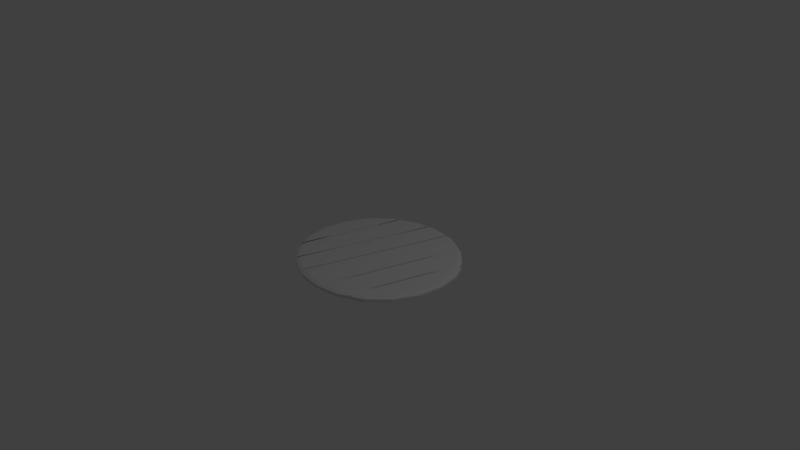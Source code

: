 # Source: tablev2.blend  (saved by Blender 2.72.0; exported with 4.5.12 LTS)
import bpy
from mathutils import Matrix  # noqa: F401  (used for matrix-valued properties, if any)

bpy.ops.wm.read_factory_settings(use_empty=True)
scene = bpy.context.scene
scene.name = 'Scene'

# ---- collections
col_collection_1 = bpy.data.collections.new('Collection 1'); scene.collection.children.link(col_collection_1)

# ---- world
world_world = bpy.data.worlds.new('World'); scene.world = world_world
world_world.color = (0.05088, 0.05088, 0.05088)
world_world.use_sun_shadow = False
world_world.sun_shadow_jitter_overblur = 0.0
world_world.cycles.sampling_method = 'MANUAL'
world_world.cycles.sample_map_resolution = 256

# ---- cameras
cam_camera = bpy.data.cameras.new('Camera')
cam_camera.clip_end = 100.0
cam_camera.lens = 35.0
cam_camera.sensor_width = 32.0
cam_camera.sensor_height = 18.0
cam_camera.ortho_scale = 7.314
cam_camera.dof.focus_distance = 0.0
cam_camera.dof.aperture_fstop = 128.0

# ---- lights
light_lamp = bpy.data.lights.new('Lamp', 'POINT')
light_lamp.transmission_factor = 0.0
light_lamp.cutoff_distance = 30.0
light_lamp.energy = 100.0
light_lamp.shadow_buffer_clip_start = 1.001
light_lamp.shadow_soft_size = 0.1
light_lamp.shadow_maximum_resolution = 0.006
light_lamp.use_absolute_resolution = True
light_lamp.cycles.use_multiple_importance_sampling = False

# ---- meshes
me_cylinder_005 = bpy.data.meshes.new('Cylinder.005')
me_cylinder_005.from_pydata([(0.809, 0.5878, -0.01357), (0.809, 0.5878, 0.01357), (0.309, -0.9511, -0.01357), (0.309, -0.9511, 0.01357), (0.6051, 0.7917, -0.01357), (0.6051, 0.7917, 0.01357), (0.07253, -0.9885, -0.01357), (0.07253, -0.9885, 0.01357), (0.8601, 0.4875, -0.01357), (0.8601, 0.4875, 0.01357), (0.4526, -0.8779, -0.01357), (0.4526, -0.8779, 0.01357), (0.2834, 0.9511, -0.01357), (0.2834, 0.9511, 0.01357), (0.5622, 0.809, -0.01357), (0.5622, 0.809, 0.01357), (-0.02563, -1.0, -0.01357), (-0.02563, -1.0, 0.01357), (-0.3346, -0.9511, -0.01357), (-0.3346, -0.9511, 0.01357), (0.2202, 0.9611, -0.01357), (0.2202, 0.9611, 0.01357), (-0.3768, -0.9296, -0.01357), (-0.3768, -0.9296, 0.01357), (0.5794, 0.7917, -0.01357), (0.5794, 0.7917, 0.01357), (0.0469, -0.9885, -0.01357), (0.0469, -0.9885, 0.01357), (-0.05126, 1.0, -0.01357), (-0.05126, 1.0, 0.01357), (-0.6391, -0.809, -0.01357), (-0.6391, -0.809, 0.01357), (-0.6828, -0.7653, -0.01357), (-0.6828, -0.7653, 0.01357), (-0.1353, 0.9867, -0.01357), (-0.1353, 0.9867, 0.01357), (0.1946, 0.9611, -0.01357), (0.1946, 0.9611, 0.01357), (-0.4024, -0.9296, -0.01357), (-0.4024, -0.9296, 0.01357), (-0.8808, -0.5878, -0.01357), (-0.8808, -0.5878, 0.01357), (-0.3808, 0.9511, -0.01357), (-0.3808, 0.9511, 0.01357), (-0.941, -0.4696, -0.01357), (-0.941, -0.4696, 0.01357), (-0.569, 0.8552, -0.01357), (-0.569, 0.8552, 0.01357), (-0.7033, -0.7653, -0.01357), (-0.7033, -0.7653, 0.01357), (-0.1558, 0.9867, -0.01357), (-0.1558, 0.9867, 0.01357), (-1.043, -0.309, -0.01357), (-1.043, -0.309, 0.01357), (-1.092, 9.655e-07, -0.01357), (-1.092, 9.655e-07, 0.01357), (-1.043, 0.309, -0.01357), (-1.043, 0.309, 0.01357), (-0.9013, 0.5878, -0.01357), (-0.9013, 0.5878, 0.01357), (-0.6801, 0.809, -0.01357), (-0.6801, 0.809, 0.01357), (-0.9615, -0.4696, -0.01357), (-0.9615, -0.4696, 0.01357), (-0.5895, 0.8552, -0.01357), (-0.5895, 0.8552, 0.01357), (0.9818, 0.309, -0.01357), (0.9818, 0.309, 0.01357), (1.031, -4.377e-08, -0.01357), (1.031, -4.377e-08, 0.01357), (0.9818, -0.309, -0.01357), (0.9818, -0.309, 0.01357), (0.8398, -0.5878, -0.01357), (0.8398, -0.5878, 0.01357), (0.6185, -0.809, -0.01357), (0.6185, -0.809, 0.01357), (0.8909, 0.4875, -0.01357), (0.8909, 0.4875, 0.01357), (0.4833, -0.8779, -0.01357), (0.4833, -0.8779, 0.01357), (0.707, 0.6898, -0.01357), (0.8485, 0.615, 2.04e-10), (0.8346, 0.5376, 0.01357), (0.3808, -0.9145, -0.01357), (0.3253, -0.9953, 2.04e-10), (0.1908, -0.9698, 0.01357), (0.707, 0.6898, 0.01357), (0.1908, -0.9698, -0.01357), (0.07782, -1.034, 2.04e-10), (0.3388, -0.09839, 0.01357), (0.6351, 0.8283, 2.04e-10), (0.3388, -0.09839, -0.01357), (0.8346, 0.5376, -0.01357), (0.3808, -0.9145, 0.01357), (0.4755, -0.9187, 2.04e-10), (0.6563, -0.1952, 0.01357), (0.9019, 0.51, 2.04e-10), (0.6563, -0.1952, -0.01357), (0.2518, 0.9561, -0.01357), (0.2985, 0.9951, 2.04e-10), (0.4228, 0.88, -0.01357), (0.4228, 0.88, 0.01357), (0.5901, 0.8464, 2.04e-10), (0.5708, 0.8004, 0.01357), (0.01063, -0.9943, -0.01357), (-0.02489, -1.046, 2.04e-10), (-0.1801, -0.9755, -0.01357), (-0.1801, -0.9755, 0.01357), (-0.3482, -0.9953, 2.04e-10), (-0.3557, -0.9403, 0.01357), (0.2518, 0.9561, 0.01357), (-0.3557, -0.9403, -0.01357), (-0.3924, -0.9728, 2.04e-10), (-0.07829, 0.01574, 0.01357), (0.2324, 1.006, 2.04e-10), (-0.07829, 0.01574, -0.01357), (0.5708, 0.8004, -0.01357), (0.01063, -0.9943, 0.01357), (0.051, -1.034, 2.04e-10), (0.3132, -0.09839, 0.01357), (0.6082, 0.8283, 2.04e-10), (0.3132, -0.09839, -0.01357), (0.07167, 0.9805, 0.01357), (-0.05171, 1.046, 2.04e-10), (-0.5207, -0.8693, -0.01357), (-0.6668, -0.8466, 2.04e-10), (-0.6609, -0.7871, 0.01357), (-0.09328, 0.9933, -0.01357), (-0.6609, -0.7871, -0.01357), (-0.09328, 0.9933, 0.01357), (-0.1396, 1.032, 2.04e-10), (-0.409, 0.1107, 0.01357), (-0.7125, -0.8009, 2.04e-10), (-0.409, 0.1107, -0.01357), (0.07167, 0.9805, -0.01357), (-0.5207, -0.8693, 0.01357), (-0.4192, -0.9728, 2.04e-10), (-0.1039, 0.01574, 0.01357), (0.2055, 1.006, 2.04e-10), (-0.1039, 0.01574, -0.01357), (-0.792, -0.6765, -0.01357), (-0.9197, -0.6151, 2.04e-10), (-0.9109, -0.5287, 0.01357), (-0.4749, 0.9031, -0.01357), (-0.3965, 0.9951, 2.04e-10), (-0.2683, 0.9689, 0.01357), (-0.9109, -0.5287, -0.01357), (-0.4749, 0.9031, 0.01357), (-0.5934, 0.8947, 2.04e-10), (-0.755, 0.1928, 0.01357), (-0.9827, -0.4915, 2.04e-10), (-0.755, 0.1928, -0.01357), (-0.792, -0.6765, 0.01357), (-0.2683, 0.9689, -0.01357), (-0.1611, 1.032, 2.04e-10), (-0.4295, 0.1107, 0.01357), (-0.734, -0.8009, 2.04e-10), (-0.4295, 0.1107, -0.01357), (-1.002, -0.3893, -0.01357), (-1.09, -0.3234, 2.04e-10), (-1.068, -0.1545, -0.01357), (-1.068, -0.1545, 0.01357), (-1.141, -9.034e-05, 2.04e-10), (-1.068, 0.1545, -0.01357), (-1.068, 0.1545, 0.01357), (-1.09, 0.3233, 2.04e-10), (-0.9723, 0.4484, -0.01357), (-0.9723, 0.4484, 0.01357), (-0.9412, 0.615, 2.04e-10), (-0.7907, 0.6984, -0.01357), (-0.7907, 0.6984, 0.01357), (-0.7097, 0.8464, 2.04e-10), (-0.6348, 0.8321, 0.01357), (-1.002, -0.3893, 0.01357), (-0.6348, 0.8321, -0.01357), (-0.6149, 0.8947, 2.04e-10), (-0.7755, 0.1928, 0.01357), (-1.004, -0.4915, 2.04e-10), (-0.7755, 0.1928, -0.01357), (0.9364, 0.3982, -0.01357), (1.029, 0.3233, 2.04e-10), (1.006, 0.1545, -0.01357), (1.006, 0.1545, 0.01357), (1.08, -9.139e-05, 2.04e-10), (1.006, -0.1545, -0.01357), (1.006, -0.1545, 0.01357), (1.029, -0.3234, 2.04e-10), (0.9108, -0.4484, -0.01357), (0.9108, -0.4484, 0.01357), (0.8806, -0.6151, 2.04e-10), (0.7292, -0.6984, -0.01357), (0.7292, -0.6984, 0.01357), (0.6492, -0.8466, 2.04e-10), (0.5509, -0.8435, 0.01357), (0.9364, 0.3982, 0.01357), (0.5509, -0.8435, -0.01357), (0.5077, -0.9187, 2.04e-10), (0.6871, -0.1952, 0.01357), (0.9341, 0.51, 2.04e-10), (0.6871, -0.1952, -0.01357), (0.7418, 0.7216, 2.04e-10), (0.4004, -0.957, 2.04e-10), (0.2015, -1.015, 2.04e-10), (0.8752, 0.5625, 2.04e-10), (0.6563, -0.1952, 2.04e-10), (0.3388, -0.09839, 2.04e-10), (0.2654, 1.0, 2.04e-10), (0.4443, 0.9208, 2.04e-10), (0.01305, -1.04, 2.04e-10), (-0.1866, -1.021, 2.04e-10), (-0.3703, -0.984, 2.04e-10), (0.5992, 0.8374, 2.04e-10), (0.3132, -0.09839, 2.04e-10), (-0.07829, 0.01574, 2.04e-10), (-0.543, -0.9097, 2.04e-10), (-0.09568, 1.039, 2.04e-10), (-0.6896, -0.8237, 2.04e-10), (0.07692, 1.026, 2.04e-10), (-0.1039, 0.01574, 2.04e-10), (-0.409, 0.1107, 2.04e-10), (-0.8268, -0.708, 2.04e-10), (-0.495, 0.9449, 2.04e-10), (-0.9512, -0.5533, 2.04e-10), (-0.2788, 1.014, 2.04e-10), (-0.4295, 0.1107, 2.04e-10), (-0.755, 0.1928, 2.04e-10), (-1.047, -0.4075, 2.04e-10), (-1.115, -0.1618, 2.04e-10), (-1.115, 0.1616, 2.04e-10), (-1.015, 0.4691, 2.04e-10), (-0.8254, 0.7307, 2.04e-10), (-0.6623, 0.8706, 2.04e-10), (-0.7755, 0.1928, 2.04e-10), (0.9817, 0.4166, 2.04e-10), (1.055, 0.1616, 2.04e-10), (1.055, -0.1618, 2.04e-10), (0.955, -0.4693, 2.04e-10), (0.7649, -0.7309, 2.04e-10), (0.5784, -0.8827, 2.04e-10), (0.6871, -0.1952, 2.04e-10), (0.758, 0.6388, -0.01357), (0.8485, 0.615, -0.0071), (0.8218, 0.5627, 0.01357), (0.3449, -0.9328, -0.01357), (0.3253, -0.9953, -0.0071), (0.2499, -0.9604, 0.01357), (0.6561, 0.7407, 0.01357), (0.1317, -0.9791, -0.01357), (0.07782, -1.034, -0.0071), (0.4719, 0.3467, 0.01357), (0.6351, 0.8283, -0.0071), (0.2057, -0.5435, -0.01357), (0.8474, 0.5125, -0.01357), (0.4167, -0.8962, 0.01357), (0.4755, -0.9187, -0.0071), (0.7582, 0.1461, 0.01357), (0.9019, 0.51, -0.0071), (0.5544, -0.5366, -0.01357), (0.2676, 0.9536, -0.01357), (0.2985, 0.9951, -0.0071), (0.4925, 0.8445, -0.01357), (0.3531, 0.9155, 0.01357), (0.5901, 0.8464, -0.0071), (0.5665, 0.8047, 0.01357), (-0.0075, -0.9971, -0.01357), (-0.02489, -1.046, -0.0071), (-0.2574, -0.9633, -0.01357), (-0.1029, -0.9878, 0.01357), (-0.3482, -0.9953, -0.0071), (-0.3452, -0.9457, 0.01357), (0.236, 0.9586, 0.01357), (-0.3663, -0.9349, -0.01357), (-0.3924, -0.9728, -0.0071), (-0.2276, -0.4569, 0.01357), (0.2324, 1.006, -0.0071), (-0.2276, -0.4569, -0.01357), (0.5751, 0.796, -0.01357), (0.02877, -0.9914, 0.01357), (0.051, -1.034, -0.0071), (0.4463, 0.3467, 0.01357), (0.6082, 0.8283, -0.0071), (0.18, -0.5435, -0.01357), (0.0102, 0.9903, 0.01357), (-0.05171, 1.046, 0.0071), (-0.5799, -0.8392, -0.01357), (-0.6668, -0.8466, -0.0071), (-0.65, -0.7981, 0.01357), (-0.07227, 0.9967, -0.01357), (-0.6719, -0.7762, -0.01357), (-0.1143, 0.99, 0.01357), (-0.1396, 1.032, -0.0071), (-0.5459, -0.3273, 0.01357), (-0.7125, -0.8009, -0.0071), (-0.2722, 0.5487, -0.01357), (0.1331, 0.9708, -0.01357), (-0.4616, -0.8994, 0.01357), (-0.4192, -0.9728, -0.0071), (-0.2532, -0.4569, 0.01357), (0.2055, 1.006, -0.0071), (-0.2532, -0.4569, -0.01357), (-0.8364, -0.6322, -0.01357), (-0.9197, -0.6151, -0.0071), (-0.8958, -0.5582, 0.01357), (-0.4278, 0.9271, -0.01357), (-0.3965, 0.9951, -0.0071), (-0.3245, 0.96, 0.01357), (-0.9259, -0.4992, -0.01357), (-0.5219, 0.8791, 0.01357), (-0.5934, 0.8947, -0.0071), (-0.848, -0.1384, 0.01357), (-0.9827, -0.4915, -0.0071), (-0.662, 0.524, -0.01357), (-0.7477, -0.7209, 0.01357), (-0.212, 0.9778, -0.01357), (-0.1611, 1.032, -0.0071), (-0.5664, -0.3273, 0.01357), (-0.734, -0.8009, -0.0071), (-0.2927, 0.5487, -0.01357), (-1.023, -0.3492, -0.01357), (-1.09, -0.3234, -0.0071), (-1.08, -0.07725, -0.01357), (-1.056, -0.2318, 0.01357), (-1.141, -9.034e-05, -0.0071), (-1.056, 0.2318, -0.01357), (-1.08, 0.07726, 0.01357), (-1.09, 0.3233, -0.0071), (-0.9368, 0.5181, -0.01357), (-1.008, 0.3787, 0.01357), (-0.9412, 0.615, -0.0071), (-0.7354, 0.7537, -0.01357), (-0.846, 0.6431, 0.01357), (-0.7097, 0.8464, -0.0071), (-0.6574, 0.8206, 0.01357), (-0.982, -0.4295, 0.01357), (-0.6121, 0.8436, -0.01357), (-0.6149, 0.8947, -0.0071), (-0.8685, -0.1384, 0.01357), (-1.004, -0.4915, -0.0071), (-0.6825, 0.524, -0.01357), (0.9591, 0.3536, -0.01357), (1.029, 0.3233, -0.0071), (1.019, 0.07725, -0.01357), (0.9941, 0.2318, 0.01357), (1.08, -9.139e-05, -0.0071), (0.9941, -0.2318, -0.01357), (1.019, -0.07725, 0.01357), (1.029, -0.3234, -0.0071), (0.8753, -0.5181, -0.01357), (0.9463, -0.3787, 0.01357), (0.8806, -0.6151, -0.0071), (0.6739, -0.7537, -0.01357), (0.7845, -0.6431, 0.01357), (0.6492, -0.8466, -0.0071), (0.5847, -0.8262, 0.01357), (0.9136, 0.4429, 0.01357), (0.5171, -0.8607, -0.01357), (0.5077, -0.9187, -0.0071), (0.789, 0.1461, 0.01357), (0.9341, 0.51, -0.0071), (0.5852, -0.5366, -0.01357), (0.6561, 0.7407, -0.01357), (0.8485, 0.615, 0.0071), (0.8474, 0.5125, 0.01357), (0.4167, -0.8962, -0.01357), (0.3253, -0.9953, 0.0071), (0.1317, -0.9791, 0.01357), (0.758, 0.6388, 0.01357), (0.2499, -0.9604, -0.01357), (0.07782, -1.034, 0.0071), (0.2057, -0.5435, 0.01357), (0.6351, 0.8283, 0.0071), (0.4719, 0.3467, -0.01357), (0.8218, 0.5627, -0.01357), (0.3449, -0.9328, 0.01357), (0.4755, -0.9187, 0.0071), (0.5544, -0.5366, 0.01357), (0.9019, 0.51, 0.0071), (0.7582, 0.1461, -0.01357), (0.236, 0.9586, -0.01357), (0.2985, 0.9951, 0.0071), (0.3531, 0.9155, -0.01357), (0.4925, 0.8445, 0.01357), (0.5901, 0.8464, 0.0071), (0.5751, 0.796, 0.01357), (0.02877, -0.9914, -0.01357), (-0.02489, -1.046, 0.0071), (-0.1029, -0.9878, -0.01357), (-0.2574, -0.9633, 0.01357), (-0.3482, -0.9953, 0.0071), (-0.3663, -0.9349, 0.01357), (0.2676, 0.9536, 0.01357), (-0.3452, -0.9457, -0.01357), (-0.3924, -0.9728, 0.0071), (0.07097, 0.4884, 0.01357), (0.2324, 1.006, 0.0071), (0.07097, 0.4884, -0.01357), (0.5665, 0.8047, -0.01357), (-0.0075, -0.9971, 0.01357), (0.051, -1.034, 0.0071), (0.18, -0.5435, 0.01357), (0.6082, 0.8283, 0.0071), (0.4463, 0.3467, -0.01357), (0.1331, 0.9708, 0.01357), (-0.05171, 1.046, -0.0071), (-0.4616, -0.8994, -0.01357), (-0.6668, -0.8466, 0.0071), (-0.6719, -0.7762, 0.01357), (-0.1143, 0.99, -0.01357), (-0.65, -0.7981, -0.01357), (-0.07227, 0.9967, 0.01357), (-0.1396, 1.032, 0.0071), (-0.2722, 0.5487, 0.01357), (-0.7125, -0.8009, 0.0071), (-0.5459, -0.3273, -0.01357), (0.0102, 0.9903, -0.01357), (-0.5799, -0.8392, 0.01357), (-0.4192, -0.9728, 0.0071), (0.04533, 0.4884, 0.01357), (0.2055, 1.006, 0.0071), (0.04533, 0.4884, -0.01357), (-0.7477, -0.7209, -0.01357), (-0.9197, -0.6151, 0.0071), (-0.9259, -0.4992, 0.01357), (-0.5219, 0.8791, -0.01357), (-0.3965, 0.9951, 0.0071), (-0.212, 0.9778, 0.01357), (-0.8958, -0.5582, -0.01357), (-0.4278, 0.9271, 0.01357), (-0.5934, 0.8947, 0.0071), (-0.662, 0.524, 0.01357), (-0.9827, -0.4915, 0.0071), (-0.848, -0.1384, -0.01357), (-0.8364, -0.6322, 0.01357), (-0.3245, 0.96, -0.01357), (-0.1611, 1.032, 0.0071), (-0.2927, 0.5487, 0.01357), (-0.734, -0.8009, 0.0071), (-0.5664, -0.3273, -0.01357), (-0.982, -0.4295, -0.01357), (-1.09, -0.3234, 0.0071), (-1.056, -0.2318, -0.01357), (-1.08, -0.07725, 0.01357), (-1.141, -9.034e-05, 0.0071), (-1.08, 0.07726, -0.01357), (-1.056, 0.2318, 0.01357), (-1.09, 0.3233, 0.0071), (-1.008, 0.3787, -0.01357), (-0.9368, 0.5181, 0.01357), (-0.9412, 0.615, 0.0071), (-0.846, 0.6431, -0.01357), (-0.7354, 0.7537, 0.01357), (-0.7097, 0.8464, 0.0071), (-0.6121, 0.8436, 0.01357), (-1.023, -0.3492, 0.01357), (-0.6574, 0.8206, -0.01357), (-0.6149, 0.8947, 0.0071), (-0.6825, 0.524, 0.01357), (-1.004, -0.4915, 0.0071), (-0.8685, -0.1384, -0.01357), (0.9136, 0.4429, -0.01357), (1.029, 0.3233, 0.0071), (0.9941, 0.2318, -0.01357), (1.019, 0.07725, 0.01357), (1.08, -9.139e-05, 0.0071), (1.019, -0.07725, -0.01357), (0.9941, -0.2318, 0.01357), (1.029, -0.3234, 0.0071), (0.9463, -0.3787, -0.01357), (0.8753, -0.5181, 0.01357), (0.8806, -0.6151, 0.0071), (0.7845, -0.6431, -0.01357), (0.6739, -0.7537, 0.01357), (0.6492, -0.8466, 0.0071), (0.5171, -0.8607, 0.01357), (0.9591, 0.3536, 0.01357), (0.5847, -0.8262, -0.01357), (0.5077, -0.9187, 0.0071), (0.5852, -0.5366, 0.01357), (0.9341, 0.51, 0.0071), (0.789, 0.1461, -0.01357), (0.7951, 0.6683, 2.04e-10), (0.6884, 0.775, 2.04e-10), (0.7418, 0.7216, -0.0071), (0.7418, 0.7216, 0.0071), (0.3628, -0.9761, 2.04e-10), (0.4379, -0.9379, 2.04e-10), (0.4004, -0.957, -0.0071), (0.4004, -0.957, 0.0071), (0.1397, -1.025, 2.04e-10), (0.2634, -1.005, 2.04e-10), (0.2015, -1.015, -0.0071), (0.2015, -1.015, 0.0071), (0.8886, 0.5362, 2.04e-10), (0.8618, 0.5887, 2.04e-10), (0.8752, 0.5625, -0.0071), (0.8752, 0.5625, 0.0071), (0.7582, 0.1461, 2.04e-10), (0.5544, -0.5366, 2.04e-10), (0.6563, -0.1952, -0.006786), (0.6563, -0.1952, 0.006786), (0.4719, 0.3467, 2.04e-10), (0.2057, -0.5435, 2.04e-10), (0.3388, -0.09839, -0.006786), (0.3388, -0.09839, 0.006786), (0.2819, 0.9977, 2.04e-10), (0.2489, 1.003, 2.04e-10), (0.2654, 1.0, -0.0071), (0.2654, 1.0, 0.0071), (0.5172, 0.8836, 2.04e-10), (0.3714, 0.9579, 2.04e-10), (0.4443, 0.9208, -0.0071), (0.4443, 0.9208, 0.0071), (-0.00592, -1.043, 2.04e-10), (0.03203, -1.037, 2.04e-10), (0.01305, -1.04, -0.0071), (0.01305, -1.04, 0.0071), (-0.2674, -1.008, 2.04e-10), (-0.1057, -1.034, 2.04e-10), (-0.1866, -1.021, -0.0071), (-0.1866, -1.021, 0.0071), (-0.3813, -0.9784, 2.04e-10), (-0.3593, -0.9896, 2.04e-10), (-0.3703, -0.984, -0.0071), (-0.3703, -0.984, 0.0071), (0.6037, 0.8329, 2.04e-10), (0.5947, 0.8419, 2.04e-10), (0.5992, 0.8374, -0.0071), (0.5992, 0.8374, 0.0071), (0.4463, 0.3467, 2.04e-10), (0.18, -0.5435, 2.04e-10), (0.3132, -0.09839, -0.006786), (0.3132, -0.09839, 0.006786), (0.07097, 0.4884, 2.04e-10), (-0.2276, -0.4569, 2.04e-10), (-0.07829, 0.01574, -0.006786), (-0.07829, 0.01574, 0.006786), (-0.6049, -0.8782, 2.04e-10), (-0.4811, -0.9412, 2.04e-10), (-0.543, -0.9097, -0.0071), (-0.543, -0.9097, 0.0071), (-0.0737, 1.043, 2.04e-10), (-0.1177, 1.036, 2.04e-10), (-0.09568, 1.039, -0.0071), (-0.09568, 1.039, 0.0071), (-0.7011, -0.8123, 2.04e-10), (-0.6782, -0.8352, 2.04e-10), (-0.6896, -0.8237, -0.0071), (-0.6896, -0.8237, 0.0071), (0.1412, 1.016, 2.04e-10), (0.0126, 1.036, 2.04e-10), (0.07692, 1.026, -0.0071), (0.07692, 1.026, 0.0071), (0.04533, 0.4884, 2.04e-10), (-0.2532, -0.4569, 2.04e-10), (-0.1039, 0.01574, -0.006786), (-0.1039, 0.01574, 0.006786), (-0.409, 0.1107, 0.006786), (-0.409, 0.1107, -0.006786), (-0.2722, 0.5487, 2.04e-10), (-0.5459, -0.3273, 2.04e-10), (-0.8733, -0.6616, 2.04e-10), (-0.7804, -0.7544, 2.04e-10), (-0.8268, -0.708, -0.0071), (-0.8268, -0.708, 0.0071), (-0.4457, 0.97, 2.04e-10), (-0.5442, 0.9198, 2.04e-10), (-0.495, 0.9449, -0.0071), (-0.495, 0.9449, 0.0071), (-0.967, -0.5224, 2.04e-10), (-0.9355, -0.5842, 2.04e-10), (-0.9512, -0.5533, -0.0071), (-0.9512, -0.5533, 0.0071), (-0.22, 1.023, 2.04e-10), (-0.3377, 1.004, 2.04e-10), (-0.2788, 1.014, -0.0071), (-0.2788, 1.014, 0.0071), (-0.2927, 0.5487, 2.04e-10), (-0.5664, -0.3273, 2.04e-10), (-0.4295, 0.1107, -0.006786), (-0.4295, 0.1107, 0.006786), (-0.755, 0.1928, 0.006786), (-0.755, 0.1928, -0.006786), (-0.662, 0.524, 2.04e-10), (-0.848, -0.1384, 2.04e-10), (-1.068, -0.3654, 2.04e-10), (-1.026, -0.4495, 2.04e-10), (-1.047, -0.4075, -0.0071), (-1.047, -0.4075, 0.0071), (-1.128, -0.08093, 2.04e-10), (-1.103, -0.2426, 2.04e-10), (-1.115, -0.1618, -0.0071), (-1.115, -0.1618, 0.0071), (-1.103, 0.2424, 2.04e-10), (-1.128, 0.08075, 2.04e-10), (-1.115, 0.1616, -0.0071), (-1.115, 0.1616, 0.0071), (-0.9783, 0.542, 2.04e-10), (-1.053, 0.3962, 2.04e-10), (-1.015, 0.4691, -0.0071), (-1.015, 0.4691, 0.0071), (-0.7675, 0.7886, 2.04e-10), (-0.8833, 0.6728, 2.04e-10), (-0.8254, 0.7307, -0.0071), (-0.8254, 0.7307, 0.0071), (-0.6386, 0.8827, 2.04e-10), (-0.686, 0.8585, 2.04e-10), (-0.6623, 0.8706, -0.0071), (-0.6623, 0.8706, 0.0071), (-0.6825, 0.524, 2.04e-10), (-0.8685, -0.1384, 2.04e-10), (-0.7755, 0.1928, -0.006786), (-0.7755, 0.1928, 0.006786), (1.005, 0.3699, 2.04e-10), (0.9579, 0.4633, 2.04e-10), (0.9817, 0.4166, -0.0071), (0.9817, 0.4166, 0.0071), (1.068, 0.08075, 2.04e-10), (1.042, 0.2424, 2.04e-10), (1.055, 0.1616, -0.0071), (1.055, 0.1616, 0.0071), (1.042, -0.2426, 2.04e-10), (1.068, -0.08093, 2.04e-10), (1.055, -0.1618, -0.0071), (1.055, -0.1618, 0.0071), (0.9178, -0.5422, 2.04e-10), (0.9921, -0.3964, 2.04e-10), (0.955, -0.4693, -0.0071), (0.955, -0.4693, 0.0071), (0.707, -0.7888, 2.04e-10), (0.8228, -0.673, 2.04e-10), (0.7649, -0.7309, -0.0071), (0.7649, -0.7309, 0.0071), (0.543, -0.9007, 2.04e-10), (0.6138, -0.8646, 2.04e-10), (0.5784, -0.8827, -0.0071), (0.5784, -0.8827, 0.0071), (0.789, 0.1461, 2.04e-10), (0.5852, -0.5366, 2.04e-10), (0.6871, -0.1952, -0.006786), (0.6871, -0.1952, 0.006786), (0.7951, 0.6683, 0.0071), (0.3628, -0.9761, 0.0071), (0.1397, -1.025, 0.0071), (0.8886, 0.5362, 0.0071), (0.7582, 0.1461, 0.006786), (0.4719, 0.3467, 0.006786), (0.2819, 0.9977, 0.0071), (0.5172, 0.8836, 0.0071), (-0.00592, -1.043, 0.0071), (-0.2674, -1.008, 0.0071), (-0.3813, -0.9784, 0.0071), (0.6037, 0.8329, 0.0071), (0.4463, 0.3467, 0.006786), (0.07097, 0.4884, 0.006786), (-0.6049, -0.8782, 0.0071), (-0.0737, 1.043, 0.0071), (-0.7011, -0.8123, 0.0071), (0.1412, 1.016, 0.0071), (0.04533, 0.4884, 0.006786), (-0.5459, -0.3273, 0.006786), (-0.8733, -0.6616, 0.0071), (-0.4457, 0.97, 0.0071), (-0.967, -0.5224, 0.0071), (-0.22, 1.023, 0.0071), (-0.2927, 0.5487, 0.006786), (-0.848, -0.1384, 0.006786), (-1.068, -0.3654, 0.0071), (-1.128, -0.08093, 0.0071), (-1.103, 0.2424, 0.0071), (-0.9783, 0.542, 0.0071), (-0.7675, 0.7886, 0.0071), (-0.6386, 0.8827, 0.0071), (-0.6825, 0.524, 0.006786), (1.005, 0.3699, 0.0071), (1.068, 0.08075, 0.0071), (1.042, -0.2426, 0.0071), (0.9178, -0.5422, 0.0071), (0.707, -0.7888, 0.0071), (0.543, -0.9007, 0.0071), (0.789, 0.1461, 0.006786), (0.7951, 0.6683, -0.0071), (0.6884, 0.775, -0.0071), (0.6884, 0.775, 0.0071), (0.3628, -0.9761, -0.0071), (0.4379, -0.9379, -0.0071), (0.4379, -0.9379, 0.0071), (0.1397, -1.025, -0.0071), (0.2634, -1.005, -0.0071), (0.2634, -1.005, 0.0071), (0.8886, 0.5362, -0.0071), (0.8618, 0.5887, -0.0071), (0.8618, 0.5887, 0.0071), (0.7582, 0.1461, -0.006786), (0.5544, -0.5366, -0.006786), (0.5544, -0.5366, 0.006786), (0.4719, 0.3467, -0.006786), (0.2057, -0.5435, -0.006786), (0.2057, -0.5435, 0.006786), (0.2819, 0.9977, -0.0071), (0.2489, 1.003, -0.0071), (0.2489, 1.003, 0.0071), (0.5172, 0.8836, -0.0071), (0.3714, 0.9579, -0.0071), (0.3714, 0.9579, 0.0071), (-0.00592, -1.043, -0.0071), (0.03203, -1.037, -0.0071), (0.03203, -1.037, 0.0071), (-0.2674, -1.008, -0.0071), (-0.1057, -1.034, -0.0071), (-0.1057, -1.034, 0.0071), (-0.3813, -0.9784, -0.0071), (-0.3593, -0.9896, -0.0071), (-0.3593, -0.9896, 0.0071), (0.6037, 0.8329, -0.0071), (0.5947, 0.8419, -0.0071), (0.5947, 0.8419, 0.0071), (0.4463, 0.3467, -0.006786), (0.18, -0.5435, -0.006786), (0.18, -0.5435, 0.006786), (0.07097, 0.4884, -0.006786), (-0.2276, -0.4569, -0.006786), (-0.2276, -0.4569, 0.006786), (-0.6049, -0.8782, -0.0071), (-0.4811, -0.9412, -0.0071), (-0.4811, -0.9412, 0.0071), (-0.0737, 1.043, -0.0071), (-0.1177, 1.036, -0.0071), (-0.1177, 1.036, 0.0071), (-0.7011, -0.8123, -0.0071), (-0.6782, -0.8352, -0.0071), (-0.6782, -0.8352, 0.0071), (0.1412, 1.016, -0.0071), (0.0126, 1.036, -0.0071), (0.0126, 1.036, 0.0071), (0.04533, 0.4884, -0.006786), (-0.2532, -0.4569, -0.006786), (-0.2532, -0.4569, 0.006786), (-0.2722, 0.5487, 0.006786), (-0.2722, 0.5487, -0.006786), (-0.5459, -0.3273, -0.006786), (-0.8733, -0.6616, -0.0071), (-0.7804, -0.7544, -0.0071), (-0.7804, -0.7544, 0.0071), (-0.4457, 0.97, -0.0071), (-0.5442, 0.9198, -0.0071), (-0.5442, 0.9198, 0.0071), (-0.967, -0.5224, -0.0071), (-0.9355, -0.5842, -0.0071), (-0.9355, -0.5842, 0.0071), (-0.22, 1.023, -0.0071), (-0.3377, 1.004, -0.0071), (-0.3377, 1.004, 0.0071), (-0.2927, 0.5487, -0.006786), (-0.5664, -0.3273, -0.006786), (-0.5664, -0.3273, 0.006786), (-0.662, 0.524, 0.006786), (-0.662, 0.524, -0.006786), (-0.848, -0.1384, -0.006786), (-1.068, -0.3654, -0.0071), (-1.026, -0.4495, -0.0071), (-1.026, -0.4495, 0.0071), (-1.128, -0.08093, -0.0071), (-1.103, -0.2426, -0.0071), (-1.103, -0.2426, 0.0071), (-1.103, 0.2424, -0.0071), (-1.128, 0.08075, -0.0071), (-1.128, 0.08075, 0.0071), (-0.9783, 0.542, -0.0071), (-1.053, 0.3962, -0.0071), (-1.053, 0.3962, 0.0071), (-0.7675, 0.7886, -0.0071), (-0.8833, 0.6728, -0.0071), (-0.8833, 0.6728, 0.0071), (-0.6386, 0.8827, -0.0071), (-0.686, 0.8585, -0.0071), (-0.686, 0.8585, 0.0071), (-0.6825, 0.524, -0.006786), (-0.8685, -0.1384, -0.006786), (-0.8685, -0.1384, 0.006786), (1.005, 0.3699, -0.0071), (0.9579, 0.4633, -0.0071), (0.9579, 0.4633, 0.0071), (1.068, 0.08075, -0.0071), (1.042, 0.2424, -0.0071), (1.042, 0.2424, 0.0071), (1.042, -0.2426, -0.0071), (1.068, -0.08093, -0.0071), (1.068, -0.08093, 0.0071), (0.9178, -0.5422, -0.0071), (0.9921, -0.3964, -0.0071), (0.9921, -0.3964, 0.0071), (0.707, -0.7888, -0.0071), (0.8228, -0.673, -0.0071), (0.8228, -0.673, 0.0071), (0.543, -0.9007, -0.0071), (0.6138, -0.8646, -0.0071), (0.6138, -0.8646, 0.0071), (0.789, 0.1461, -0.006786), (0.5852, -0.5366, -0.006786), (0.5852, -0.5366, 0.006786)], [], [(640, 366, 1, 361), (641, 373, 3, 364), (642, 365, 7, 368), (5, 249, 89, 369, 7, 365, 85, 245, 3, 373, 93, 253, 11, 375, 95, 255, 9, 362, 82, 242, 1, 366, 86, 246), (643, 362, 9, 376), (6, 251, 91, 371, 4, 360, 80, 240, 0, 372, 92, 252, 8, 377, 97, 257, 10, 363, 83, 243, 2, 367, 87, 247), (644, 376, 9, 255), (645, 249, 5, 370), (646, 390, 13, 379), (647, 381, 15, 382), (648, 397, 17, 385), (649, 387, 19, 388), (650, 389, 23, 392), (13, 390, 110, 270, 21, 393, 113, 273, 23, 389, 109, 269, 19, 387, 107, 267, 17, 397, 117, 277, 27, 399, 119, 279, 25, 383, 103, 263, 15, 381, 101, 261), (651, 383, 25, 400), (20, 378, 98, 258, 12, 380, 100, 260, 14, 396, 116, 276, 24, 401, 121, 281, 26, 384, 104, 264, 16, 386, 106, 266, 18, 391, 111, 271, 22, 275, 115, 395), (652, 400, 25, 279), (653, 393, 21, 394), (654, 415, 31, 405), (655, 409, 29, 283), (37, 402, 122, 282, 29, 409, 129, 289, 35, 411, 131, 291, 33, 406, 126, 286, 31, 415, 135, 295, 39, 297, 137, 417), (656, 406, 33, 412), (657, 402, 37, 418), (28, 414, 134, 294, 36, 419, 139, 299, 38, 404, 124, 284, 30, 408, 128, 288, 32, 413, 133, 293, 34, 407, 127, 287), (658, 418, 37, 417), (659, 412, 33, 291), (660, 432, 41, 421), (661, 427, 43, 424), (49, 315, 155, 435, 51, 425, 145, 305, 43, 427, 147, 307, 47, 429, 149, 309, 45, 422, 142, 302, 41, 432, 152, 312), (662, 422, 45, 430), (50, 317, 157, 437, 48, 420, 140, 300, 40, 426, 146, 306, 44, 431, 151, 311, 46, 423, 143, 303, 42, 433, 153, 313), (663, 425, 51, 434), (664, 434, 51, 435), (665, 430, 45, 309), (666, 453, 53, 439), (667, 441, 55, 442), (668, 444, 57, 445), (669, 447, 59, 448), (670, 450, 61, 451), (63, 336, 176, 456, 65, 452, 172, 332, 61, 450, 170, 330, 59, 447, 167, 327, 57, 444, 164, 324, 55, 441, 161, 321, 53, 453, 173, 333), (64, 338, 178, 458, 62, 438, 158, 318, 52, 440, 160, 320, 54, 443, 163, 323, 56, 446, 166, 326, 58, 449, 169, 329, 60, 454, 174, 334), (671, 452, 65, 455), (672, 455, 65, 456), (673, 474, 67, 460), (674, 462, 69, 463), (675, 465, 71, 466), (676, 468, 73, 469), (677, 471, 75, 472), (78, 359, 199, 479, 76, 459, 179, 339, 66, 461, 181, 341, 68, 464, 184, 344, 70, 467, 187, 347, 72, 470, 190, 350, 74, 475, 195, 355), (77, 357, 197, 477, 79, 473, 193, 353, 75, 471, 191, 351, 73, 468, 188, 348, 71, 465, 185, 345, 69, 462, 182, 342, 67, 474, 194, 354), (678, 473, 79, 476), (679, 357, 77, 478), (680, 480, 81, 241), (681, 481, 200, 482), (682, 246, 86, 483), (683, 484, 84, 244), (684, 485, 201, 486), (685, 253, 93, 487), (686, 488, 88, 248), (687, 489, 202, 490), (688, 245, 85, 491), (689, 492, 96, 256), (690, 493, 203, 494), (691, 242, 82, 495), (692, 256, 96, 496), (693, 498, 204, 497), (694, 499, 95, 375), (695, 500, 90, 250), (696, 501, 205, 502), (697, 369, 89, 503), (698, 504, 99, 259), (699, 505, 206, 506), (700, 270, 110, 507), (701, 508, 102, 262), (702, 509, 207, 510), (703, 261, 101, 511), (704, 512, 105, 265), (705, 513, 208, 514), (706, 277, 117, 515), (707, 516, 108, 268), (708, 517, 209, 518), (709, 267, 107, 519), (710, 520, 112, 272), (711, 521, 210, 522), (712, 269, 109, 523), (713, 524, 120, 280), (714, 525, 211, 526), (715, 263, 103, 527), (716, 280, 120, 528), (717, 530, 212, 529), (718, 531, 119, 399), (719, 532, 114, 274), (720, 533, 213, 534), (721, 273, 113, 535), (722, 536, 125, 285), (723, 537, 214, 538), (724, 295, 135, 539), (725, 540, 123, 403), (726, 541, 215, 542), (727, 289, 129, 543), (728, 544, 132, 292), (729, 545, 216, 546), (730, 286, 126, 547), (731, 548, 138, 298), (732, 549, 217, 550), (733, 282, 122, 551), (734, 298, 138, 552), (735, 554, 218, 553), (736, 555, 137, 297), (737, 556, 131, 411), (738, 557, 219, 558), (739, 292, 132, 559), (740, 560, 141, 301), (741, 561, 220, 562), (742, 312, 152, 563), (743, 564, 144, 304), (744, 565, 221, 566), (745, 307, 147, 567), (746, 568, 150, 310), (747, 569, 222, 570), (748, 302, 142, 571), (749, 572, 154, 314), (750, 573, 223, 574), (751, 305, 145, 575), (752, 314, 154, 576), (753, 578, 224, 577), (754, 579, 155, 315), (755, 580, 149, 429), (756, 581, 225, 582), (757, 310, 150, 583), (758, 584, 159, 319), (759, 585, 226, 586), (760, 333, 173, 587), (761, 588, 162, 322), (762, 589, 227, 590), (763, 321, 161, 591), (764, 592, 165, 325), (765, 593, 228, 594), (766, 324, 164, 595), (767, 596, 168, 328), (768, 597, 229, 598), (769, 327, 167, 599), (770, 600, 171, 331), (771, 601, 230, 602), (772, 330, 170, 603), (773, 604, 175, 335), (774, 605, 231, 606), (775, 332, 172, 607), (776, 335, 175, 608), (777, 610, 232, 609), (778, 611, 176, 336), (779, 612, 180, 340), (780, 613, 233, 614), (781, 354, 194, 615), (782, 616, 183, 343), (783, 617, 234, 618), (784, 342, 182, 619), (785, 620, 186, 346), (786, 621, 235, 622), (787, 345, 185, 623), (788, 624, 189, 349), (789, 625, 236, 626), (790, 348, 188, 627), (791, 628, 192, 352), (792, 629, 237, 630), (793, 351, 191, 631), (794, 632, 196, 356), (795, 633, 238, 634), (796, 353, 193, 635), (797, 636, 198, 358), (798, 637, 239, 638), (799, 477, 197, 639), (480, 640, 361, 81), (200, 483, 640, 480), (483, 86, 366, 640), (484, 641, 364, 84), (201, 487, 641, 484), (487, 93, 373, 641), (488, 642, 368, 88), (202, 491, 642, 488), (491, 85, 365, 642), (492, 643, 376, 96), (203, 495, 643, 492), (495, 82, 362, 643), (496, 96, 376, 644), (204, 496, 644, 499), (499, 644, 255, 95), (500, 645, 370, 90), (205, 503, 645, 500), (503, 89, 249, 645), (504, 646, 379, 99), (206, 507, 646, 504), (507, 110, 390, 646), (508, 647, 382, 102), (207, 511, 647, 508), (511, 101, 381, 647), (512, 648, 385, 105), (208, 515, 648, 512), (515, 117, 397, 648), (516, 649, 388, 108), (209, 519, 649, 516), (519, 107, 387, 649), (520, 650, 392, 112), (210, 523, 650, 520), (523, 109, 389, 650), (524, 651, 400, 120), (211, 527, 651, 524), (527, 103, 383, 651), (528, 120, 400, 652), (212, 528, 652, 531), (531, 652, 279, 119), (532, 653, 394, 114), (213, 535, 653, 532), (535, 113, 393, 653), (536, 654, 405, 125), (214, 539, 654, 536), (539, 135, 415, 654), (540, 655, 283, 123), (215, 543, 655, 540), (543, 129, 409, 655), (544, 656, 412, 132), (216, 547, 656, 544), (547, 126, 406, 656), (548, 657, 418, 138), (217, 551, 657, 548), (551, 122, 402, 657), (552, 138, 418, 658), (218, 552, 658, 555), (555, 658, 417, 137), (556, 659, 291, 131), (219, 559, 659, 556), (559, 132, 412, 659), (560, 660, 421, 141), (220, 563, 660, 560), (563, 152, 432, 660), (564, 661, 424, 144), (221, 567, 661, 564), (567, 147, 427, 661), (568, 662, 430, 150), (222, 571, 662, 568), (571, 142, 422, 662), (572, 663, 434, 154), (223, 575, 663, 572), (575, 145, 425, 663), (576, 154, 434, 664), (224, 576, 664, 579), (579, 664, 435, 155), (580, 665, 309, 149), (225, 583, 665, 580), (583, 150, 430, 665), (584, 666, 439, 159), (226, 587, 666, 584), (587, 173, 453, 666), (588, 667, 442, 162), (227, 591, 667, 588), (591, 161, 441, 667), (592, 668, 445, 165), (228, 595, 668, 592), (595, 164, 444, 668), (596, 669, 448, 168), (229, 599, 669, 596), (599, 167, 447, 669), (600, 670, 451, 171), (230, 603, 670, 600), (603, 170, 450, 670), (604, 671, 455, 175), (231, 607, 671, 604), (607, 172, 452, 671), (608, 175, 455, 672), (232, 608, 672, 611), (611, 672, 456, 176), (612, 673, 460, 180), (233, 615, 673, 612), (615, 194, 474, 673), (616, 674, 463, 183), (234, 619, 674, 616), (619, 182, 462, 674), (620, 675, 466, 186), (235, 623, 675, 620), (623, 185, 465, 675), (624, 676, 469, 189), (236, 627, 676, 624), (627, 188, 468, 676), (628, 677, 472, 192), (237, 631, 677, 628), (631, 191, 471, 677), (632, 678, 476, 196), (238, 635, 678, 632), (635, 193, 473, 678), (636, 679, 478, 198), (239, 639, 679, 636), (639, 197, 357, 679), (240, 680, 241, 0), (80, 482, 680, 240), (482, 200, 480, 680), (360, 681, 482, 80), (4, 250, 681, 360), (250, 90, 481, 681), (481, 682, 483, 200), (90, 370, 682, 481), (370, 5, 246, 682), (243, 683, 244, 2), (83, 486, 683, 243), (486, 201, 484, 683), (363, 684, 486, 83), (10, 254, 684, 363), (254, 94, 485, 684), (485, 685, 487, 201), (94, 374, 685, 485), (374, 11, 253, 685), (247, 686, 248, 6), (87, 490, 686, 247), (490, 202, 488, 686), (367, 687, 490, 87), (2, 244, 687, 367), (244, 84, 489, 687), (489, 688, 491, 202), (84, 364, 688, 489), (364, 3, 245, 688), (252, 689, 256, 8), (92, 494, 689, 252), (494, 203, 492, 689), (372, 690, 494, 92), (0, 241, 690, 372), (241, 81, 493, 690), (493, 691, 495, 203), (81, 361, 691, 493), (361, 1, 242, 691), (377, 8, 256, 692), (97, 377, 692, 498), (498, 692, 496, 204), (257, 97, 498, 693), (10, 257, 693, 254), (254, 693, 497, 94), (497, 204, 499, 694), (94, 497, 694, 374), (374, 694, 375, 11), (371, 695, 250, 4), (91, 502, 695, 371), (502, 205, 500, 695), (251, 696, 502, 91), (6, 248, 696, 251), (248, 88, 501, 696), (501, 697, 503, 205), (88, 368, 697, 501), (368, 7, 369, 697), (258, 698, 259, 12), (98, 506, 698, 258), (506, 206, 504, 698), (378, 699, 506, 98), (20, 274, 699, 378), (274, 114, 505, 699), (505, 700, 507, 206), (114, 394, 700, 505), (394, 21, 270, 700), (260, 701, 262, 14), (100, 510, 701, 260), (510, 207, 508, 701), (380, 702, 510, 100), (12, 259, 702, 380), (259, 99, 509, 702), (509, 703, 511, 207), (99, 379, 703, 509), (379, 13, 261, 703), (264, 704, 265, 16), (104, 514, 704, 264), (514, 208, 512, 704), (384, 705, 514, 104), (26, 278, 705, 384), (278, 118, 513, 705), (513, 706, 515, 208), (118, 398, 706, 513), (398, 27, 277, 706), (266, 707, 268, 18), (106, 518, 707, 266), (518, 209, 516, 707), (386, 708, 518, 106), (16, 265, 708, 386), (265, 105, 517, 708), (517, 709, 519, 209), (105, 385, 709, 517), (385, 17, 267, 709), (271, 710, 272, 22), (111, 522, 710, 271), (522, 210, 520, 710), (391, 711, 522, 111), (18, 268, 711, 391), (268, 108, 521, 711), (521, 712, 523, 210), (108, 388, 712, 521), (388, 19, 269, 712), (276, 713, 280, 24), (116, 526, 713, 276), (526, 211, 524, 713), (396, 714, 526, 116), (14, 262, 714, 396), (262, 102, 525, 714), (525, 715, 527, 211), (102, 382, 715, 525), (382, 15, 263, 715), (401, 24, 280, 716), (121, 401, 716, 530), (530, 716, 528, 212), (281, 121, 530, 717), (26, 281, 717, 278), (278, 717, 529, 118), (529, 212, 531, 718), (118, 529, 718, 398), (398, 718, 399, 27), (395, 719, 274, 20), (115, 534, 719, 395), (534, 213, 532, 719), (275, 720, 534, 115), (22, 272, 720, 275), (272, 112, 533, 720), (533, 721, 535, 213), (112, 392, 721, 533), (392, 23, 273, 721), (284, 722, 285, 30), (124, 538, 722, 284), (538, 214, 536, 722), (404, 723, 538, 124), (38, 296, 723, 404), (296, 136, 537, 723), (537, 724, 539, 214), (136, 416, 724, 537), (416, 39, 295, 724), (287, 725, 403, 28), (127, 542, 725, 287), (542, 215, 540, 725), (407, 726, 542, 127), (34, 290, 726, 407), (290, 130, 541, 726), (541, 727, 543, 215), (130, 410, 727, 541), (410, 35, 289, 727), (288, 728, 292, 32), (128, 546, 728, 288), (546, 216, 544, 728), (408, 729, 546, 128), (30, 285, 729, 408), (285, 125, 545, 729), (545, 730, 547, 216), (125, 405, 730, 545), (405, 31, 286, 730), (294, 731, 298, 36), (134, 550, 731, 294), (550, 217, 548, 731), (414, 732, 550, 134), (28, 403, 732, 414), (403, 123, 549, 732), (549, 733, 551, 217), (123, 283, 733, 549), (283, 29, 282, 733), (419, 36, 298, 734), (139, 419, 734, 554), (554, 734, 552, 218), (299, 139, 554, 735), (38, 299, 735, 296), (296, 735, 553, 136), (553, 218, 555, 736), (136, 553, 736, 416), (416, 736, 297, 39), (410, 737, 411, 35), (130, 558, 737, 410), (558, 219, 556, 737), (290, 738, 558, 130), (34, 293, 738, 290), (293, 133, 557, 738), (557, 739, 559, 219), (133, 413, 739, 557), (413, 32, 292, 739), (300, 740, 301, 40), (140, 562, 740, 300), (562, 220, 560, 740), (420, 741, 562, 140), (48, 316, 741, 420), (316, 156, 561, 741), (561, 742, 563, 220), (156, 436, 742, 561), (436, 49, 312, 742), (303, 743, 304, 42), (143, 566, 743, 303), (566, 221, 564, 743), (423, 744, 566, 143), (46, 308, 744, 423), (308, 148, 565, 744), (565, 745, 567, 221), (148, 428, 745, 565), (428, 47, 307, 745), (306, 746, 310, 44), (146, 570, 746, 306), (570, 222, 568, 746), (426, 747, 570, 146), (40, 301, 747, 426), (301, 141, 569, 747), (569, 748, 571, 222), (141, 421, 748, 569), (421, 41, 302, 748), (313, 749, 314, 50), (153, 574, 749, 313), (574, 223, 572, 749), (433, 750, 574, 153), (42, 304, 750, 433), (304, 144, 573, 750), (573, 751, 575, 223), (144, 424, 751, 573), (424, 43, 305, 751), (317, 50, 314, 752), (157, 317, 752, 578), (578, 752, 576, 224), (437, 157, 578, 753), (48, 437, 753, 316), (316, 753, 577, 156), (577, 224, 579, 754), (156, 577, 754, 436), (436, 754, 315, 49), (428, 755, 429, 47), (148, 582, 755, 428), (582, 225, 580, 755), (308, 756, 582, 148), (46, 311, 756, 308), (311, 151, 581, 756), (581, 757, 583, 225), (151, 431, 757, 581), (431, 44, 310, 757), (318, 758, 319, 52), (158, 586, 758, 318), (586, 226, 584, 758), (438, 759, 586, 158), (62, 337, 759, 438), (337, 177, 585, 759), (585, 760, 587, 226), (177, 457, 760, 585), (457, 63, 333, 760), (320, 761, 322, 54), (160, 590, 761, 320), (590, 227, 588, 761), (440, 762, 590, 160), (52, 319, 762, 440), (319, 159, 589, 762), (589, 763, 591, 227), (159, 439, 763, 589), (439, 53, 321, 763), (323, 764, 325, 56), (163, 594, 764, 323), (594, 228, 592, 764), (443, 765, 594, 163), (54, 322, 765, 443), (322, 162, 593, 765), (593, 766, 595, 228), (162, 442, 766, 593), (442, 55, 324, 766), (326, 767, 328, 58), (166, 598, 767, 326), (598, 229, 596, 767), (446, 768, 598, 166), (56, 325, 768, 446), (325, 165, 597, 768), (597, 769, 599, 229), (165, 445, 769, 597), (445, 57, 327, 769), (329, 770, 331, 60), (169, 602, 770, 329), (602, 230, 600, 770), (449, 771, 602, 169), (58, 328, 771, 449), (328, 168, 601, 771), (601, 772, 603, 230), (168, 448, 772, 601), (448, 59, 330, 772), (334, 773, 335, 64), (174, 606, 773, 334), (606, 231, 604, 773), (454, 774, 606, 174), (60, 331, 774, 454), (331, 171, 605, 774), (605, 775, 607, 231), (171, 451, 775, 605), (451, 61, 332, 775), (338, 64, 335, 776), (178, 338, 776, 610), (610, 776, 608, 232), (458, 178, 610, 777), (62, 458, 777, 337), (337, 777, 609, 177), (609, 232, 611, 778), (177, 609, 778, 457), (457, 63, 336, 778), (339, 779, 340, 66), (179, 614, 779, 339), (614, 233, 612, 779), (459, 780, 614, 179), (76, 358, 780, 459), (358, 198, 613, 780), (613, 781, 615, 233), (198, 478, 781, 613), (478, 77, 354, 781), (341, 782, 343, 68), (181, 618, 782, 341), (618, 234, 616, 782), (461, 783, 618, 181), (66, 340, 783, 461), (340, 180, 617, 783), (617, 784, 619, 234), (180, 460, 784, 617), (460, 67, 342, 784), (344, 785, 346, 70), (184, 622, 785, 344), (622, 235, 620, 785), (464, 786, 622, 184), (68, 343, 786, 464), (343, 183, 621, 786), (621, 787, 623, 235), (183, 463, 787, 621), (463, 69, 345, 787), (347, 788, 349, 72), (187, 626, 788, 347), (626, 236, 624, 788), (467, 789, 626, 187), (70, 346, 789, 467), (346, 186, 625, 789), (625, 790, 627, 236), (186, 466, 790, 625), (466, 71, 348, 790), (350, 791, 352, 74), (190, 630, 791, 350), (630, 237, 628, 791), (470, 792, 630, 190), (72, 349, 792, 470), (349, 189, 629, 792), (629, 793, 631, 237), (189, 469, 793, 629), (469, 73, 351, 793), (355, 794, 356, 78), (195, 634, 794, 355), (634, 238, 632, 794), (475, 795, 634, 195), (74, 352, 795, 475), (352, 192, 633, 795), (633, 796, 635, 238), (192, 472, 796, 633), (472, 75, 353, 796), (479, 797, 358, 76), (199, 638, 797, 479), (638, 239, 636, 797), (359, 798, 638, 199), (78, 356, 798, 359), (356, 196, 637, 798), (637, 799, 639, 239), (196, 476, 799, 637), (476, 79, 477, 799)])
_uv = me_cylinder_005.uv_layers.new(name='UVMap')
_uv.uv.foreach_set('vector', [0.005612, 0.002512, 0.1387, 0.002512, 0.1387, 0.1356, 0.005612, 0.1356, 0.005612, 0.002512, 0.1387, 0.002512, 0.1387, 0.1356, 0.005612, 0.1356, 0.005612, 0.002512, 0.1387, 0.002512, 0.1387, 0.1356, 0.005612, 0.1356, 0.6757, 0.9643, 0.6783, 0.7331, 0.6809, 0.5019, 0.6835, 0.2707, 0.6861, 0.03953, 0.7115, 0.05187, 0.7369, 0.06422, 0.7623, 0.07657, 0.7877, 0.08891, 0.8013, 0.1024, 0.8149, 0.116, 0.8286, 0.1295, 0.8422, 0.1431, 0.8401, 0.3203, 0.838, 0.4976, 0.8359, 0.6749, 0.8339, 0.8522, 0.8245, 0.8625, 0.8152, 0.8729, 0.8059, 0.8832, 0.7966, 0.8935, 0.7664, 0.9112, 0.7362, 0.9289, 0.7059, 0.9466, 0.005612, 0.002512, 0.1387, 0.002512, 0.1387, 0.1356, 0.005612, 0.1356, 0.6861, 0.03953, 0.6835, 0.2707, 0.6809, 0.5019, 0.6783, 0.7331, 0.6757, 0.9643, 0.7059, 0.9466, 0.7362, 0.9289, 0.7664, 0.9112, 0.7966, 0.8935, 0.8059, 0.8832, 0.8152, 0.8729, 0.8245, 0.8625, 0.8339, 0.8522, 0.8359, 0.6749, 0.838, 0.4976, 0.8401, 0.3203, 0.8422, 0.1431, 0.8286, 0.1295, 0.8149, 0.116, 0.8013, 0.1024, 0.7877, 0.08891, 0.7623, 0.07657, 0.7369, 0.06422, 0.7115, 0.05187, 0.005612, 0.002512, 0.1387, 0.002512, 0.1387, 0.1356, 0.005612, 0.1356, 0.005612, 0.002512, 0.1387, 0.002512, 0.1387, 0.1356, 0.005612, 0.1356, 0.005612, 0.002512, 0.1387, 0.002512, 0.1387, 0.1356, 0.005612, 0.1356, 0.005612, 0.002512, 0.1387, 0.002512, 0.1387, 0.1356, 0.005612, 0.1356, 0.005612, 0.002512, 0.1387, 0.002512, 0.1387, 0.1356, 0.005612, 0.1356, 0.005612, 0.002512, 0.1387, 0.002512, 0.1387, 0.1356, 0.005612, 0.1356, 0.005612, 0.002512, 0.1387, 0.002512, 0.1387, 0.1356, 0.005612, 0.1356, 0.5078, 0.998, 0.5004, 0.9971, 0.4929, 0.9962, 0.4854, 0.9953, 0.4779, 0.9944, 0.4771, 0.7478, 0.4763, 0.5012, 0.4755, 0.2547, 0.4747, 0.008111, 0.4802, 0.006934, 0.4857, 0.005758, 0.4913, 0.004582, 0.4968, 0.003406, 0.5334, 0.007799, 0.5701, 0.01219, 0.6067, 0.01659, 0.6433, 0.02098, 0.6511, 0.02476, 0.6589, 0.02855, 0.6667, 0.03234, 0.6745, 0.03612, 0.6719, 0.2673, 0.6693, 0.4985, 0.6667, 0.7297, 0.6641, 0.9609, 0.6615, 0.9624, 0.659, 0.9639, 0.6564, 0.9654, 0.6539, 0.9669, 0.6174, 0.9746, 0.5809, 0.9824, 0.5444, 0.9902, 0.005612, 0.002512, 0.1387, 0.002512, 0.1387, 0.1356, 0.005612, 0.1356, 0.4779, 0.9944, 0.4854, 0.9953, 0.4929, 0.9962, 0.5004, 0.9971, 0.5078, 0.998, 0.5444, 0.9902, 0.5809, 0.9824, 0.6174, 0.9746, 0.6539, 0.9669, 0.6564, 0.9654, 0.659, 0.9639, 0.6615, 0.9624, 0.6641, 0.9609, 0.6667, 0.7297, 0.6693, 0.4985, 0.6719, 0.2673, 0.6745, 0.03612, 0.6667, 0.03234, 0.6589, 0.02855, 0.6511, 0.02476, 0.6433, 0.02098, 0.6067, 0.01659, 0.5701, 0.01219, 0.5334, 0.007799, 0.4968, 0.003406, 0.4913, 0.004582, 0.4857, 0.005758, 0.4802, 0.006934, 0.4747, 0.008111, 0.4755, 0.2547, 0.4763, 0.5012, 0.4771, 0.7478, 0.005612, 0.002512, 0.1387, 0.002512, 0.1387, 0.1356, 0.005612, 0.1356, 0.005612, 0.002512, 0.1387, 0.002512, 0.1387, 0.1356, 0.005612, 0.1356, 0.005612, 0.002512, 0.1387, 0.002512, 0.1387, 0.1356, 0.005612, 0.1356, 0.005612, 0.002512, 0.1387, 0.002512, 0.1387, 0.1356, 0.005612, 0.1356, 0.4663, 0.991, 0.4372, 0.9875, 0.408, 0.984, 0.3789, 0.9805, 0.3497, 0.977, 0.3407, 0.9726, 0.3317, 0.9682, 0.3226, 0.9638, 0.3136, 0.9594, 0.3135, 0.7311, 0.3134, 0.5029, 0.3134, 0.2746, 0.3133, 0.04628, 0.3197, 0.04248, 0.3262, 0.03869, 0.3327, 0.0349, 0.3392, 0.03111, 0.3702, 0.02451, 0.4012, 0.01791, 0.4321, 0.01131, 0.4631, 0.004706, 0.4639, 0.2513, 0.4647, 0.4978, 0.4655, 0.7444, 0.005612, 0.002512, 0.1387, 0.002512, 0.1387, 0.1356, 0.005612, 0.1356, 0.005612, 0.002512, 0.1387, 0.002512, 0.1387, 0.1356, 0.005612, 0.1356, 0.3497, 0.977, 0.3789, 0.9805, 0.408, 0.984, 0.4372, 0.9875, 0.4663, 0.991, 0.4655, 0.7444, 0.4647, 0.4978, 0.4639, 0.2513, 0.4631, 0.004706, 0.4321, 0.01131, 0.4012, 0.01791, 0.3702, 0.02451, 0.3392, 0.03111, 0.3327, 0.0349, 0.3262, 0.03869, 0.3197, 0.04248, 0.3133, 0.04628, 0.3134, 0.2746, 0.3134, 0.5029, 0.3135, 0.7311, 0.3136, 0.9594, 0.3226, 0.9638, 0.3317, 0.9682, 0.3407, 0.9726, 0.005612, 0.002512, 0.1387, 0.002512, 0.1387, 0.1356, 0.005612, 0.1356, 0.005612, 0.002512, 0.1387, 0.002512, 0.1387, 0.1356, 0.005612, 0.1356, 0.005612, 0.002512, 0.1387, 0.002512, 0.1387, 0.1356, 0.005612, 0.1356, 0.005612, 0.002512, 0.1387, 0.002512, 0.1387, 0.1356, 0.005612, 0.1356, 0.304, 0.04355, 0.3041, 0.2718, 0.3042, 0.5001, 0.3043, 0.7284, 0.3044, 0.9567, 0.2802, 0.945, 0.256, 0.9332, 0.2319, 0.9215, 0.2077, 0.9097, 0.1898, 0.892, 0.1719, 0.8742, 0.1541, 0.8565, 0.1362, 0.8387, 0.1409, 0.6675, 0.1455, 0.4963, 0.1502, 0.325, 0.1549, 0.1538, 0.1659, 0.1416, 0.1768, 0.1295, 0.1878, 0.1173, 0.1988, 0.1051, 0.2251, 0.08973, 0.2514, 0.07433, 0.2777, 0.05894, 0.005612, 0.002512, 0.1387, 0.002512, 0.1387, 0.1356, 0.005612, 0.1356, 0.3044, 0.9567, 0.3043, 0.7284, 0.3042, 0.5001, 0.3041, 0.2718, 0.304, 0.04355, 0.2777, 0.05894, 0.2514, 0.07433, 0.2251, 0.08973, 0.1988, 0.1051, 0.1878, 0.1173, 0.1768, 0.1295, 0.1659, 0.1416, 0.1549, 0.1538, 0.1502, 0.325, 0.1455, 0.4963, 0.1409, 0.6675, 0.1362, 0.8387, 0.1541, 0.8565, 0.1719, 0.8742, 0.1898, 0.892, 0.2077, 0.9097, 0.2319, 0.9215, 0.256, 0.9332, 0.2802, 0.945, 0.005612, 0.002512, 0.1387, 0.002512, 0.1387, 0.1356, 0.005612, 0.1356, 0.005612, 0.002512, 0.1387, 0.002512, 0.1387, 0.1356, 0.005612, 0.1356, 0.005612, 0.002512, 0.1387, 0.002512, 0.1387, 0.1356, 0.005612, 0.1356, 0.005612, 0.002512, 0.1387, 0.002512, 0.1387, 0.1356, 0.005612, 0.1356, 0.005612, 0.002512, 0.1387, 0.002512, 0.1387, 0.1356, 0.005612, 0.1356, 0.005612, 0.002512, 0.1387, 0.002512, 0.1387, 0.1356, 0.005612, 0.1356, 0.005612, 0.002512, 0.1387, 0.002512, 0.1387, 0.1356, 0.005612, 0.1356, 0.005612, 0.002512, 0.1387, 0.002512, 0.1387, 0.1356, 0.005612, 0.1356, 0.1456, 0.1511, 0.1409, 0.3223, 0.1363, 0.4935, 0.1316, 0.6648, 0.1269, 0.836, 0.1183, 0.8275, 0.1097, 0.8189, 0.1011, 0.8104, 0.0925, 0.8018, 0.0753, 0.768, 0.05811, 0.7341, 0.04091, 0.7002, 0.02372, 0.6663, 0.0175, 0.6282, 0.01128, 0.59, 0.005058, 0.5519, -0.001161, 0.5137, 0.004203, 0.475, 0.009568, 0.4364, 0.01493, 0.3977, 0.0203, 0.359, 0.03672, 0.3236, 0.05314, 0.2881, 0.06957, 0.2527, 0.08599, 0.2173, 0.1009, 0.2007, 0.1158, 0.1842, 0.1307, 0.1676, 0.1269, 0.836, 0.1316, 0.6648, 0.1363, 0.4935, 0.1409, 0.3223, 0.1456, 0.1511, 0.1307, 0.1676, 0.1158, 0.1842, 0.1009, 0.2007, 0.08599, 0.2173, 0.06957, 0.2527, 0.05314, 0.2881, 0.03672, 0.3236, 0.0203, 0.359, 0.01493, 0.3977, 0.009568, 0.4364, 0.004203, 0.475, -0.001161, 0.5137, 0.005058, 0.5519, 0.01128, 0.59, 0.0175, 0.6282, 0.02372, 0.6663, 0.04091, 0.7002, 0.05811, 0.7341, 0.0753, 0.768, 0.0925, 0.8018, 0.1011, 0.8104, 0.1097, 0.8189, 0.1183, 0.8275, 0.005612, 0.002512, 0.1387, 0.002512, 0.1387, 0.1356, 0.005612, 0.1356, 0.005612, 0.002512, 0.1387, 0.002512, 0.1387, 0.1356, 0.005612, 0.1356, 0.005612, 0.002512, 0.1387, 0.002512, 0.1387, 0.1356, 0.005612, 0.1356, 0.005612, 0.002512, 0.1387, 0.002512, 0.1387, 0.1356, 0.005612, 0.1356, 0.005612, 0.002512, 0.1387, 0.002512, 0.1387, 0.1356, 0.005612, 0.1356, 0.005612, 0.002512, 0.1387, 0.002512, 0.1387, 0.1356, 0.005612, 0.1356, 0.005612, 0.002512, 0.1387, 0.002512, 0.1387, 0.1356, 0.005612, 0.1356, 0.8561, 0.1471, 0.854, 0.3244, 0.8519, 0.5017, 0.8498, 0.679, 0.8478, 0.8563, 0.8643, 0.8379, 0.8809, 0.8195, 0.8974, 0.8011, 0.914, 0.7827, 0.9304, 0.7473, 0.9469, 0.7119, 0.9633, 0.6764, 0.9797, 0.641, 0.9851, 0.6023, 0.9904, 0.5636, 0.9958, 0.525, 1.001, 0.4863, 0.9949, 0.4481, 0.9887, 0.41, 0.9825, 0.3718, 0.9763, 0.3337, 0.9591, 0.2998, 0.9419, 0.2659, 0.9247, 0.232, 0.9075, 0.1982, 0.8947, 0.1854, 0.8818, 0.1727, 0.869, 0.1599, 0.8478, 0.8563, 0.8498, 0.679, 0.8519, 0.5017, 0.854, 0.3244, 0.8561, 0.1471, 0.869, 0.1599, 0.8818, 0.1727, 0.8947, 0.1854, 0.9075, 0.1982, 0.9247, 0.232, 0.9419, 0.2659, 0.9591, 0.2998, 0.9763, 0.3337, 0.9825, 0.3718, 0.9887, 0.41, 0.9949, 0.4481, 1.001, 0.4863, 0.9958, 0.525, 0.9904, 0.5636, 0.9851, 0.6023, 0.9797, 0.641, 0.9633, 0.6764, 0.9469, 0.7119, 0.9304, 0.7473, 0.914, 0.7827, 0.8974, 0.8011, 0.8809, 0.8195, 0.8643, 0.8379, 0.005612, 0.002512, 0.1387, 0.002512, 0.1387, 0.1356, 0.005612, 0.1356, 0.005612, 0.002512, 0.1387, 0.002512, 0.1387, 0.1356, 0.005612, 0.1356, 0.005612, 0.002512, 0.1387, 0.002512, 0.1387, 0.1356, 0.005612, 0.1356, 0.005612, 0.002512, 0.1387, 0.002512, 0.1387, 0.1356, 0.005612, 0.1356, 0.005612, 0.002512, 0.1387, 0.002512, 0.1387, 0.1356, 0.005612, 0.1356, 0.005612, 0.002512, 0.1387, 0.002512, 0.1387, 0.1356, 0.005612, 0.1356, 0.005612, 0.002512, 0.1387, 0.002512, 0.1387, 0.1356, 0.005612, 0.1356, 0.005612, 0.002512, 0.1387, 0.002512, 0.1387, 0.1356, 0.005612, 0.1356, 0.005612, 0.002512, 0.1387, 0.002512, 0.1387, 0.1356, 0.005612, 0.1356, 0.005612, 0.002512, 0.1387, 0.002512, 0.1387, 0.1356, 0.005612, 0.1356, 0.005612, 0.002512, 0.1387, 0.002512, 0.1387, 0.1356, 0.005612, 0.1356, 0.005612, 0.002512, 0.1387, 0.002512, 0.1387, 0.1356, 0.005612, 0.1356, 0.005612, 0.002512, 0.1387, 0.002512, 0.1387, 0.1356, 0.005612, 0.1356, 0.005612, 0.002512, 0.1387, 0.002512, 0.1387, 0.1356, 0.005612, 0.1356, 0.005612, 0.002512, 0.1387, 0.002512, 0.1387, 0.1356, 0.005612, 0.1356, 0.005612, 0.002512, 0.1387, 0.002512, 0.1387, 0.1356, 0.005612, 0.1356, 0.005612, 0.002512, 0.1387, 0.002512, 0.1387, 0.1356, 0.005612, 0.1356, 0.005612, 0.002512, 0.1387, 0.002512, 0.1387, 0.1356, 0.005612, 0.1356, 0.005612, 0.002512, 0.1387, 0.002512, 0.1387, 0.1356, 0.005612, 0.1356, 0.005612, 0.002512, 0.1387, 0.002512, 0.1387, 0.1356, 0.005612, 0.1356, 0.005612, 0.002512, 0.1387, 0.002512, 0.1387, 0.1356, 0.005612, 0.1356, 0.005612, 0.002512, 0.1387, 0.002512, 0.1387, 0.1356, 0.005612, 0.1356, 0.005612, 0.002512, 0.1387, 0.002512, 0.1387, 0.1356, 0.005612, 0.1356, 0.005612, 0.002512, 0.1387, 0.002512, 0.1387, 0.1356, 0.005612, 0.1356, 0.005612, 0.002512, 0.1387, 0.002512, 0.1387, 0.1356, 0.005612, 0.1356, 0.005612, 0.002512, 0.1387, 0.002512, 0.1387, 0.1356, 0.005612, 0.1356, 0.005612, 0.002512, 0.1387, 0.002512, 0.1387, 0.1356, 0.005612, 0.1356, 0.005612, 0.002512, 0.1387, 0.002512, 0.1387, 0.1356, 0.005612, 0.1356, 0.005612, 0.002512, 0.1387, 0.002512, 0.1387, 0.1356, 0.005612, 0.1356, 0.005612, 0.002512, 0.1387, 0.002512, 0.1387, 0.1356, 0.005612, 0.1356, 0.005612, 0.002512, 0.1387, 0.002512, 0.1387, 0.1356, 0.005612, 0.1356, 0.005612, 0.002512, 0.1387, 0.002512, 0.1387, 0.1356, 0.005612, 0.1356, 0.005612, 0.002512, 0.1387, 0.002512, 0.1387, 0.1356, 0.005612, 0.1356, 0.005612, 0.002512, 0.1387, 0.002512, 0.1387, 0.1356, 0.005612, 0.1356, 0.005612, 0.002512, 0.1387, 0.002512, 0.1387, 0.1356, 0.005612, 0.1356, 0.005612, 0.002512, 0.1387, 0.002512, 0.1387, 0.1356, 0.005612, 0.1356, 0.005612, 0.002512, 0.1387, 0.002512, 0.1387, 0.1356, 0.005612, 0.1356, 0.005612, 0.002512, 0.1387, 0.002512, 0.1387, 0.1356, 0.005612, 0.1356, 0.005612, 0.002512, 0.1387, 0.002512, 0.1387, 0.1356, 0.005612, 0.1356, 0.005612, 0.002512, 0.1387, 0.002512, 0.1387, 0.1356, 0.005612, 0.1356, 0.005612, 0.002512, 0.1387, 0.002512, 0.1387, 0.1356, 0.005612, 0.1356, 0.005612, 0.002512, 0.1387, 0.002512, 0.1387, 0.1356, 0.005612, 0.1356, 0.005612, 0.002512, 0.1387, 0.002512, 0.1387, 0.1356, 0.005612, 0.1356, 0.005612, 0.002512, 0.1387, 0.002512, 0.1387, 0.1356, 0.005612, 0.1356, 0.005612, 0.002512, 0.1387, 0.002512, 0.1387, 0.1356, 0.005612, 0.1356, 0.005612, 0.002512, 0.1387, 0.002512, 0.1387, 0.1356, 0.005612, 0.1356, 0.005612, 0.002512, 0.1387, 0.002512, 0.1387, 0.1356, 0.005612, 0.1356, 0.005612, 0.002512, 0.1387, 0.002512, 0.1387, 0.1356, 0.005612, 0.1356, 0.005612, 0.002512, 0.1387, 0.002512, 0.1387, 0.1356, 0.005612, 0.1356, 0.005612, 0.002512, 0.1387, 0.002512, 0.1387, 0.1356, 0.005612, 0.1356, 0.005612, 0.002512, 0.1387, 0.002512, 0.1387, 0.1356, 0.005612, 0.1356, 0.005612, 0.002512, 0.1387, 0.002512, 0.1387, 0.1356, 0.005612, 0.1356, 0.005612, 0.002512, 0.1387, 0.002512, 0.1387, 0.1356, 0.005612, 0.1356, 0.005612, 0.002512, 0.1387, 0.002512, 0.1387, 0.1356, 0.005612, 0.1356, 0.005612, 0.002512, 0.1387, 0.002512, 0.1387, 0.1356, 0.005612, 0.1356, 0.005612, 0.002512, 0.1387, 0.002512, 0.1387, 0.1356, 0.005612, 0.1356, 0.005612, 0.002512, 0.1387, 0.002512, 0.1387, 0.1356, 0.005612, 0.1356, 0.005612, 0.002512, 0.1387, 0.002512, 0.1387, 0.1356, 0.005612, 0.1356, 0.005612, 0.002512, 0.1387, 0.002512, 0.1387, 0.1356, 0.005612, 0.1356, 0.005612, 0.002512, 0.1387, 0.002512, 0.1387, 0.1356, 0.005612, 0.1356, 0.005612, 0.002512, 0.1387, 0.002512, 0.1387, 0.1356, 0.005612, 0.1356, 0.005612, 0.002512, 0.1387, 0.002512, 0.1387, 0.1356, 0.005612, 0.1356, 0.005612, 0.002512, 0.1387, 0.002512, 0.1387, 0.1356, 0.005612, 0.1356, 0.005612, 0.002512, 0.1387, 0.002512, 0.1387, 0.1356, 0.005612, 0.1356, 0.005612, 0.002512, 0.1387, 0.002512, 0.1387, 0.1356, 0.005612, 0.1356, 0.005612, 0.002512, 0.1387, 0.002512, 0.1387, 0.1356, 0.005612, 0.1356, 0.005612, 0.002512, 0.1387, 0.002512, 0.1387, 0.1356, 0.005612, 0.1356, 0.005612, 0.002512, 0.1387, 0.002512, 0.1387, 0.1356, 0.005612, 0.1356, 0.005612, 0.002512, 0.1387, 0.002512, 0.1387, 0.1356, 0.005612, 0.1356, 0.005612, 0.002512, 0.1387, 0.002512, 0.1387, 0.1356, 0.005612, 0.1356, 0.005612, 0.002512, 0.1387, 0.002512, 0.1387, 0.1356, 0.005612, 0.1356, 0.005612, 0.002512, 0.1387, 0.002512, 0.1387, 0.1356, 0.005612, 0.1356, 0.005612, 0.002512, 0.1387, 0.002512, 0.1387, 0.1356, 0.005612, 0.1356, 0.005612, 0.002512, 0.1387, 0.002512, 0.1387, 0.1356, 0.005612, 0.1356, 0.005612, 0.002512, 0.1387, 0.002512, 0.1387, 0.1356, 0.005612, 0.1356, 0.005612, 0.002512, 0.1387, 0.002512, 0.1387, 0.1356, 0.005612, 0.1356, 0.005612, 0.002512, 0.1387, 0.002512, 0.1387, 0.1356, 0.005612, 0.1356, 0.005612, 0.002512, 0.1387, 0.002512, 0.1387, 0.1356, 0.005612, 0.1356, 0.005612, 0.002512, 0.1387, 0.002512, 0.1387, 0.1356, 0.005612, 0.1356, 0.005612, 0.002512, 0.1387, 0.002512, 0.1387, 0.1356, 0.005612, 0.1356, 0.005612, 0.002512, 0.1387, 0.002512, 0.1387, 0.1356, 0.005612, 0.1356, 0.005612, 0.002512, 0.1387, 0.002512, 0.1387, 0.1356, 0.005612, 0.1356, 0.005612, 0.002512, 0.1387, 0.002512, 0.1387, 0.1356, 0.005612, 0.1356, 0.005612, 0.002512, 0.1387, 0.002512, 0.1387, 0.1356, 0.005612, 0.1356, 0.005612, 0.002512, 0.1387, 0.002512, 0.1387, 0.1356, 0.005612, 0.1356, 0.005612, 0.002512, 0.1387, 0.002512, 0.1387, 0.1356, 0.005612, 0.1356, 0.005612, 0.002512, 0.1387, 0.002512, 0.1387, 0.1356, 0.005612, 0.1356, 0.005612, 0.002512, 0.1387, 0.002512, 0.1387, 0.1356, 0.005612, 0.1356, 0.005612, 0.002512, 0.1387, 0.002512, 0.1387, 0.1356, 0.005612, 0.1356, 0.005612, 0.002512, 0.1387, 0.002512, 0.1387, 0.1356, 0.005612, 0.1356, 0.005612, 0.002512, 0.1387, 0.002512, 0.1387, 0.1356, 0.005612, 0.1356, 0.005612, 0.002512, 0.1387, 0.002512, 0.1387, 0.1356, 0.005612, 0.1356, 0.005612, 0.002512, 0.1387, 0.002512, 0.1387, 0.1356, 0.005612, 0.1356, 0.005612, 0.002512, 0.1387, 0.002512, 0.1387, 0.1356, 0.005612, 0.1356, 0.005612, 0.002512, 0.1387, 0.002512, 0.1387, 0.1356, 0.005612, 0.1356, 0.005612, 0.002512, 0.1387, 0.002512, 0.1387, 0.1356, 0.005612, 0.1356, 0.005612, 0.002512, 0.1387, 0.002512, 0.1387, 0.1356, 0.005612, 0.1356, 0.005612, 0.002512, 0.1387, 0.002512, 0.1387, 0.1356, 0.005612, 0.1356, 0.005612, 0.002512, 0.1387, 0.002512, 0.1387, 0.1356, 0.005612, 0.1356, 0.005612, 0.002512, 0.1387, 0.002512, 0.1387, 0.1356, 0.005612, 0.1356, 0.005612, 0.002512, 0.1387, 0.002512, 0.1387, 0.1356, 0.005612, 0.1356, 0.005612, 0.002512, 0.1387, 0.002512, 0.1387, 0.1356, 0.005612, 0.1356, 0.005612, 0.002512, 0.1387, 0.002512, 0.1387, 0.1356, 0.005612, 0.1356, 0.005612, 0.002512, 0.1387, 0.002512, 0.1387, 0.1356, 0.005612, 0.1356, 0.005612, 0.002512, 0.1387, 0.002512, 0.1387, 0.1356, 0.005612, 0.1356, 0.005612, 0.002512, 0.1387, 0.002512, 0.1387, 0.1356, 0.005612, 0.1356, 0.005612, 0.002512, 0.1387, 0.002512, 0.1387, 0.1356, 0.005612, 0.1356, 0.005612, 0.002512, 0.1387, 0.002512, 0.1387, 0.1356, 0.005612, 0.1356, 0.005612, 0.002512, 0.1387, 0.002512, 0.1387, 0.1356, 0.005612, 0.1356, 0.005612, 0.002512, 0.1387, 0.002512, 0.1387, 0.1356, 0.005612, 0.1356, 0.005612, 0.002512, 0.1387, 0.002512, 0.1387, 0.1356, 0.005612, 0.1356, 0.005612, 0.002512, 0.1387, 0.002512, 0.1387, 0.1356, 0.005612, 0.1356, 0.005612, 0.002512, 0.1387, 0.002512, 0.1387, 0.1356, 0.005612, 0.1356, 0.005612, 0.002512, 0.1387, 0.002512, 0.1387, 0.1356, 0.005612, 0.1356, 0.005612, 0.002512, 0.1387, 0.002512, 0.1387, 0.1356, 0.005612, 0.1356, 0.005612, 0.002512, 0.1387, 0.002512, 0.1387, 0.1356, 0.005612, 0.1356, 0.005612, 0.002512, 0.1387, 0.002512, 0.1387, 0.1356, 0.005612, 0.1356, 0.005612, 0.002512, 0.1387, 0.002512, 0.1387, 0.1356, 0.005612, 0.1356, 0.005612, 0.002512, 0.1387, 0.002512, 0.1387, 0.1356, 0.005612, 0.1356, 0.005612, 0.002512, 0.1387, 0.002512, 0.1387, 0.1356, 0.005612, 0.1356, 0.005612, 0.002512, 0.1387, 0.002512, 0.1387, 0.1356, 0.005612, 0.1356, 0.005612, 0.002512, 0.1387, 0.002512, 0.1387, 0.1356, 0.005612, 0.1356, 0.005612, 0.002512, 0.1387, 0.002512, 0.1387, 0.1356, 0.005612, 0.1356, 0.005612, 0.002512, 0.1387, 0.002512, 0.1387, 0.1356, 0.005612, 0.1356, 0.005612, 0.002512, 0.1387, 0.002512, 0.1387, 0.1356, 0.005612, 0.1356, 0.005612, 0.002512, 0.1387, 0.002512, 0.1387, 0.1356, 0.005612, 0.1356, 0.005612, 0.002512, 0.1387, 0.002512, 0.1387, 0.1356, 0.005612, 0.1356, 0.005612, 0.002512, 0.1387, 0.002512, 0.1387, 0.1356, 0.005612, 0.1356, 0.005612, 0.002512, 0.1387, 0.002512, 0.1387, 0.1356, 0.005612, 0.1356, 0.005612, 0.002512, 0.1387, 0.002512, 0.1387, 0.1356, 0.005612, 0.1356, 0.005612, 0.002512, 0.1387, 0.002512, 0.1387, 0.1356, 0.005612, 0.1356, 0.005612, 0.002512, 0.1387, 0.002512, 0.1387, 0.1356, 0.005612, 0.1356, 0.005612, 0.002512, 0.1387, 0.002512, 0.1387, 0.1356, 0.005612, 0.1356, 0.005612, 0.002512, 0.1387, 0.002512, 0.1387, 0.1356, 0.005612, 0.1356, 0.005612, 0.002512, 0.1387, 0.002512, 0.1387, 0.1356, 0.005612, 0.1356, 0.005612, 0.002512, 0.1387, 0.002512, 0.1387, 0.1356, 0.005612, 0.1356, 0.005612, 0.002512, 0.1387, 0.002512, 0.1387, 0.1356, 0.005612, 0.1356, 0.005612, 0.002512, 0.1387, 0.002512, 0.1387, 0.1356, 0.005612, 0.1356, 0.005612, 0.002512, 0.1387, 0.002512, 0.1387, 0.1356, 0.005612, 0.1356, 0.005612, 0.002512, 0.1387, 0.002512, 0.1387, 0.1356, 0.005612, 0.1356, 0.005612, 0.002512, 0.1387, 0.002512, 0.1387, 0.1356, 0.005612, 0.1356, 0.005612, 0.002512, 0.1387, 0.002512, 0.1387, 0.1356, 0.005612, 0.1356, 0.005612, 0.002512, 0.1387, 0.002512, 0.1387, 0.1356, 0.005612, 0.1356, 0.005612, 0.002512, 0.1387, 0.002512, 0.1387, 0.1356, 0.005612, 0.1356, 0.005612, 0.002512, 0.1387, 0.002512, 0.1387, 0.1356, 0.005612, 0.1356, 0.005612, 0.002512, 0.1387, 0.002512, 0.1387, 0.1356, 0.005612, 0.1356, 0.005612, 0.002512, 0.1387, 0.002512, 0.1387, 0.1356, 0.005612, 0.1356, 0.005612, 0.002512, 0.1387, 0.002512, 0.1387, 0.1356, 0.005612, 0.1356, 0.005612, 0.002512, 0.1387, 0.002512, 0.1387, 0.1356, 0.005612, 0.1356, 0.005612, 0.002512, 0.1387, 0.002512, 0.1387, 0.1356, 0.005612, 0.1356, 0.005612, 0.002512, 0.1387, 0.002512, 0.1387, 0.1356, 0.005612, 0.1356, 0.005612, 0.002512, 0.1387, 0.002512, 0.1387, 0.1356, 0.005612, 0.1356, 0.005612, 0.002512, 0.1387, 0.002512, 0.1387, 0.1356, 0.005612, 0.1356, 0.005612, 0.002512, 0.1387, 0.002512, 0.1387, 0.1356, 0.005612, 0.1356, 0.005612, 0.002512, 0.1387, 0.002512, 0.1387, 0.1356, 0.005612, 0.1356, 0.005612, 0.002512, 0.1387, 0.002512, 0.1387, 0.1356, 0.005612, 0.1356, 0.005612, 0.002512, 0.1387, 0.002512, 0.1387, 0.1356, 0.005612, 0.1356, 0.005612, 0.002512, 0.1387, 0.002512, 0.1387, 0.1356, 0.005612, 0.1356, 0.005612, 0.002512, 0.1387, 0.002512, 0.1387, 0.1356, 0.005612, 0.1356, 0.005612, 0.002512, 0.1387, 0.002512, 0.1387, 0.1356, 0.005612, 0.1356, 0.005612, 0.002512, 0.1387, 0.002512, 0.1387, 0.1356, 0.005612, 0.1356, 0.005612, 0.002512, 0.1387, 0.002512, 0.1387, 0.1356, 0.005612, 0.1356, 0.005612, 0.002512, 0.1387, 0.002512, 0.1387, 0.1356, 0.005612, 0.1356, 0.005612, 0.002512, 0.1387, 0.002512, 0.1387, 0.1356, 0.005612, 0.1356, 0.005612, 0.002512, 0.1387, 0.002512, 0.1387, 0.1356, 0.005612, 0.1356, 0.005612, 0.002512, 0.1387, 0.002512, 0.1387, 0.1356, 0.005612, 0.1356, 0.005612, 0.002512, 0.1387, 0.002512, 0.1387, 0.1356, 0.005612, 0.1356, 0.005612, 0.002512, 0.1387, 0.002512, 0.1387, 0.1356, 0.005612, 0.1356, 0.005612, 0.002512, 0.1387, 0.002512, 0.1387, 0.1356, 0.005612, 0.1356, 0.005612, 0.002512, 0.1387, 0.002512, 0.1387, 0.1356, 0.005612, 0.1356, 0.005612, 0.002512, 0.1387, 0.002512, 0.1387, 0.1356, 0.005612, 0.1356, 0.005612, 0.002512, 0.1387, 0.002512, 0.1387, 0.1356, 0.005612, 0.1356, 0.005612, 0.002512, 0.1387, 0.002512, 0.1387, 0.1356, 0.005612, 0.1356, 0.005612, 0.002512, 0.1387, 0.002512, 0.1387, 0.1356, 0.005612, 0.1356, 0.005612, 0.002512, 0.1387, 0.002512, 0.1387, 0.1356, 0.005612, 0.1356, 0.005612, 0.002512, 0.1387, 0.002512, 0.1387, 0.1356, 0.005612, 0.1356, 0.005612, 0.002512, 0.1387, 0.002512, 0.1387, 0.1356, 0.005612, 0.1356, 0.005612, 0.002512, 0.1387, 0.002512, 0.1387, 0.1356, 0.005612, 0.1356, 0.005612, 0.002512, 0.1387, 0.002512, 0.1387, 0.1356, 0.005612, 0.1356, 0.005612, 0.002512, 0.1387, 0.002512, 0.1387, 0.1356, 0.005612, 0.1356, 0.005612, 0.002512, 0.1387, 0.002512, 0.1387, 0.1356, 0.005612, 0.1356, 0.005612, 0.002512, 0.1387, 0.002512, 0.1387, 0.1356, 0.005612, 0.1356, 0.005612, 0.002512, 0.1387, 0.002512, 0.1387, 0.1356, 0.005612, 0.1356, 0.005612, 0.002512, 0.1387, 0.002512, 0.1387, 0.1356, 0.005612, 0.1356, 0.005612, 0.002512, 0.1387, 0.002512, 0.1387, 0.1356, 0.005612, 0.1356, 0.005612, 0.002512, 0.1387, 0.002512, 0.1387, 0.1356, 0.005612, 0.1356, 0.005612, 0.002512, 0.1387, 0.002512, 0.1387, 0.1356, 0.005612, 0.1356, 0.005612, 0.002512, 0.1387, 0.002512, 0.1387, 0.1356, 0.005612, 0.1356, 0.005612, 0.002512, 0.1387, 0.002512, 0.1387, 0.1356, 0.005612, 0.1356, 0.005612, 0.002512, 0.1387, 0.002512, 0.1387, 0.1356, 0.005612, 0.1356, 0.005612, 0.002512, 0.1387, 0.002512, 0.1387, 0.1356, 0.005612, 0.1356, 0.005612, 0.002512, 0.1387, 0.002512, 0.1387, 0.1356, 0.005612, 0.1356, 0.005612, 0.002512, 0.1387, 0.002512, 0.1387, 0.1356, 0.005612, 0.1356, 0.005612, 0.002512, 0.1387, 0.002512, 0.1387, 0.1356, 0.005612, 0.1356, 0.005612, 0.002512, 0.1387, 0.002512, 0.1387, 0.1356, 0.005612, 0.1356, 0.005612, 0.002512, 0.1387, 0.002512, 0.1387, 0.1356, 0.005612, 0.1356, 0.005612, 0.002512, 0.1387, 0.002512, 0.1387, 0.1356, 0.005612, 0.1356, 0.005612, 0.002512, 0.1387, 0.002512, 0.1387, 0.1356, 0.005612, 0.1356, 0.005612, 0.002512, 0.1387, 0.002512, 0.1387, 0.1356, 0.005612, 0.1356, 0.005612, 0.002512, 0.1387, 0.002512, 0.1387, 0.1356, 0.005612, 0.1356, 0.005612, 0.002512, 0.1387, 0.002512, 0.1387, 0.1356, 0.005612, 0.1356, 0.005612, 0.002512, 0.1387, 0.002512, 0.1387, 0.1356, 0.005612, 0.1356, 0.005612, 0.002512, 0.1387, 0.002512, 0.1387, 0.1356, 0.005612, 0.1356, 0.005612, 0.002512, 0.1387, 0.002512, 0.1387, 0.1356, 0.005612, 0.1356, 0.005612, 0.002512, 0.1387, 0.002512, 0.1387, 0.1356, 0.005612, 0.1356, 0.005612, 0.002512, 0.1387, 0.002512, 0.1387, 0.1356, 0.005612, 0.1356, 0.005612, 0.002512, 0.1387, 0.002512, 0.1387, 0.1356, 0.005612, 0.1356, 0.005612, 0.002512, 0.1387, 0.002512, 0.1387, 0.1356, 0.005612, 0.1356, 0.005612, 0.002512, 0.1387, 0.002512, 0.1387, 0.1356, 0.005612, 0.1356, 0.005612, 0.002512, 0.1387, 0.002512, 0.1387, 0.1356, 0.005612, 0.1356, 0.005612, 0.002512, 0.1387, 0.002512, 0.1387, 0.1356, 0.005612, 0.1356, 0.005612, 0.002512, 0.1387, 0.002512, 0.1387, 0.1356, 0.005612, 0.1356, 0.005612, 0.002512, 0.1387, 0.002512, 0.1387, 0.1356, 0.005612, 0.1356, 0.005612, 0.002512, 0.1387, 0.002512, 0.1387, 0.1356, 0.005612, 0.1356, 0.005612, 0.002512, 0.1387, 0.002512, 0.1387, 0.1356, 0.005612, 0.1356, 0.005612, 0.002512, 0.1387, 0.002512, 0.1387, 0.1356, 0.005612, 0.1356, 0.005612, 0.002512, 0.1387, 0.002512, 0.1387, 0.1356, 0.005612, 0.1356, 0.005612, 0.002512, 0.1387, 0.002512, 0.1387, 0.1356, 0.005612, 0.1356, 0.005612, 0.002512, 0.1387, 0.002512, 0.1387, 0.1356, 0.005612, 0.1356, 0.005612, 0.002512, 0.1387, 0.002512, 0.1387, 0.1356, 0.005612, 0.1356, 0.005612, 0.002512, 0.1387, 0.002512, 0.1387, 0.1356, 0.005612, 0.1356, 0.005612, 0.002512, 0.1387, 0.002512, 0.1387, 0.1356, 0.005612, 0.1356, 0.005612, 0.002512, 0.1387, 0.002512, 0.1387, 0.1356, 0.005612, 0.1356, 0.005612, 0.002512, 0.1387, 0.002512, 0.1387, 0.1356, 0.005612, 0.1356, 0.005612, 0.002512, 0.1387, 0.002512, 0.1387, 0.1356, 0.005612, 0.1356, 0.005612, 0.002512, 0.1387, 0.002512, 0.1387, 0.1356, 0.005612, 0.1356, 0.005612, 0.002512, 0.1387, 0.002512, 0.1387, 0.1356, 0.005612, 0.1356, 0.005612, 0.002512, 0.1387, 0.002512, 0.1387, 0.1356, 0.005612, 0.1356, 0.005612, 0.002512, 0.1387, 0.002512, 0.1387, 0.1356, 0.005612, 0.1356, 0.005612, 0.002512, 0.1387, 0.002512, 0.1387, 0.1356, 0.005612, 0.1356, 0.005612, 0.002512, 0.1387, 0.002512, 0.1387, 0.1356, 0.005612, 0.1356, 0.005612, 0.002512, 0.1387, 0.002512, 0.1387, 0.1356, 0.005612, 0.1356, 0.005612, 0.002512, 0.1387, 0.002512, 0.1387, 0.1356, 0.005612, 0.1356, 0.005612, 0.002512, 0.1387, 0.002512, 0.1387, 0.1356, 0.005612, 0.1356, 0.005612, 0.002512, 0.1387, 0.002512, 0.1387, 0.1356, 0.005612, 0.1356, 0.005612, 0.002512, 0.1387, 0.002512, 0.1387, 0.1356, 0.005612, 0.1356, 0.005612, 0.002512, 0.1387, 0.002512, 0.1387, 0.1356, 0.005612, 0.1356, 0.005612, 0.002512, 0.1387, 0.002512, 0.1387, 0.1356, 0.005612, 0.1356, 0.005612, 0.002512, 0.1387, 0.002512, 0.1387, 0.1356, 0.005612, 0.1356, 0.005612, 0.002512, 0.1387, 0.002512, 0.1387, 0.1356, 0.005612, 0.1356, 0.005612, 0.002512, 0.1387, 0.002512, 0.1387, 0.1356, 0.005612, 0.1356, 0.005612, 0.002512, 0.1387, 0.002512, 0.1387, 0.1356, 0.005612, 0.1356, 0.005612, 0.002512, 0.1387, 0.002512, 0.1387, 0.1356, 0.005612, 0.1356, 0.005612, 0.002512, 0.1387, 0.002512, 0.1387, 0.1356, 0.005612, 0.1356, 0.005612, 0.002512, 0.1387, 0.002512, 0.1387, 0.1356, 0.005612, 0.1356, 0.005612, 0.002512, 0.1387, 0.002512, 0.1387, 0.1356, 0.005612, 0.1356, 0.005612, 0.002512, 0.1387, 0.002512, 0.1387, 0.1356, 0.005612, 0.1356, 0.005612, 0.002512, 0.1387, 0.002512, 0.1387, 0.1356, 0.005612, 0.1356, 0.005612, 0.002512, 0.1387, 0.002512, 0.1387, 0.1356, 0.005612, 0.1356, 0.005612, 0.002512, 0.1387, 0.002512, 0.1387, 0.1356, 0.005612, 0.1356, 0.005612, 0.002512, 0.1387, 0.002512, 0.1387, 0.1356, 0.005612, 0.1356, 0.005612, 0.002512, 0.1387, 0.002512, 0.1387, 0.1356, 0.005612, 0.1356, 0.005612, 0.002512, 0.1387, 0.002512, 0.1387, 0.1356, 0.005612, 0.1356, 0.005612, 0.002512, 0.1387, 0.002512, 0.1387, 0.1356, 0.005612, 0.1356, 0.005612, 0.002512, 0.1387, 0.002512, 0.1387, 0.1356, 0.005612, 0.1356, 0.005612, 0.002512, 0.1387, 0.002512, 0.1387, 0.1356, 0.005612, 0.1356, 0.005612, 0.002512, 0.1387, 0.002512, 0.1387, 0.1356, 0.005612, 0.1356, 0.005612, 0.002512, 0.1387, 0.002512, 0.1387, 0.1356, 0.005612, 0.1356, 0.005612, 0.002512, 0.1387, 0.002512, 0.1387, 0.1356, 0.005612, 0.1356, 0.005612, 0.002512, 0.1387, 0.002512, 0.1387, 0.1356, 0.005612, 0.1356, 0.005612, 0.002512, 0.1387, 0.002512, 0.1387, 0.1356, 0.005612, 0.1356, 0.005612, 0.002512, 0.1387, 0.002512, 0.1387, 0.1356, 0.005612, 0.1356, 0.005612, 0.002512, 0.1387, 0.002512, 0.1387, 0.1356, 0.005612, 0.1356, 0.005612, 0.002512, 0.1387, 0.002512, 0.1387, 0.1356, 0.005612, 0.1356, 0.005612, 0.002512, 0.1387, 0.002512, 0.1387, 0.1356, 0.005612, 0.1356, 0.005612, 0.002512, 0.1387, 0.002512, 0.1387, 0.1356, 0.005612, 0.1356, 0.005612, 0.002512, 0.1387, 0.002512, 0.1387, 0.1356, 0.005612, 0.1356, 0.005612, 0.002512, 0.1387, 0.002512, 0.1387, 0.1356, 0.005612, 0.1356, 0.005612, 0.002512, 0.1387, 0.002512, 0.1387, 0.1356, 0.005612, 0.1356, 0.005612, 0.002512, 0.1387, 0.002512, 0.1387, 0.1356, 0.005612, 0.1356, 0.005612, 0.002512, 0.1387, 0.002512, 0.1387, 0.1356, 0.005612, 0.1356, 0.005612, 0.002512, 0.1387, 0.002512, 0.1387, 0.1356, 0.005612, 0.1356, 0.005612, 0.002512, 0.1387, 0.002512, 0.1387, 0.1356, 0.005612, 0.1356, 0.005612, 0.002512, 0.1387, 0.002512, 0.1387, 0.1356, 0.005612, 0.1356, 0.005612, 0.002512, 0.1387, 0.002512, 0.1387, 0.1356, 0.005612, 0.1356, 0.005612, 0.002512, 0.1387, 0.002512, 0.1387, 0.1356, 0.005612, 0.1356, 0.005612, 0.002512, 0.1387, 0.002512, 0.1387, 0.1356, 0.005612, 0.1356, 0.005612, 0.002512, 0.1387, 0.002512, 0.1387, 0.1356, 0.005612, 0.1356, 0.005612, 0.002512, 0.1387, 0.002512, 0.1387, 0.1356, 0.005612, 0.1356, 0.005612, 0.002512, 0.1387, 0.002512, 0.1387, 0.1356, 0.005612, 0.1356, 0.005612, 0.002512, 0.1387, 0.002512, 0.1387, 0.1356, 0.005612, 0.1356, 0.005612, 0.002512, 0.1387, 0.002512, 0.1387, 0.1356, 0.005612, 0.1356, 0.005612, 0.002512, 0.1387, 0.002512, 0.1387, 0.1356, 0.005612, 0.1356, 0.005612, 0.002512, 0.1387, 0.002512, 0.1387, 0.1356, 0.005612, 0.1356, 0.005612, 0.002512, 0.1387, 0.002512, 0.1387, 0.1356, 0.005612, 0.1356, 0.005612, 0.002512, 0.1387, 0.002512, 0.1387, 0.1356, 0.005612, 0.1356, 0.005612, 0.002512, 0.1387, 0.002512, 0.1387, 0.1356, 0.005612, 0.1356, 0.005612, 0.002512, 0.1387, 0.002512, 0.1387, 0.1356, 0.005612, 0.1356, 0.005612, 0.002512, 0.1387, 0.002512, 0.1387, 0.1356, 0.005612, 0.1356, 0.005612, 0.002512, 0.1387, 0.002512, 0.1387, 0.1356, 0.005612, 0.1356, 0.005612, 0.002512, 0.1387, 0.002512, 0.1387, 0.1356, 0.005612, 0.1356, 0.005612, 0.002512, 0.1387, 0.002512, 0.1387, 0.1356, 0.005612, 0.1356, 0.005612, 0.002512, 0.1387, 0.002512, 0.1387, 0.1356, 0.005612, 0.1356, 0.005612, 0.002512, 0.1387, 0.002512, 0.1387, 0.1356, 0.005612, 0.1356, 0.005612, 0.002512, 0.1387, 0.002512, 0.1387, 0.1356, 0.005612, 0.1356, 0.005612, 0.002512, 0.1387, 0.002512, 0.1387, 0.1356, 0.005612, 0.1356, 0.005612, 0.002512, 0.1387, 0.002512, 0.1387, 0.1356, 0.005612, 0.1356, 0.005612, 0.002512, 0.1387, 0.002512, 0.1387, 0.1356, 0.005612, 0.1356, 0.005612, 0.002512, 0.1387, 0.002512, 0.1387, 0.1356, 0.005612, 0.1356, 0.005612, 0.002512, 0.1387, 0.002512, 0.1387, 0.1356, 0.005612, 0.1356, 0.005612, 0.002512, 0.1387, 0.002512, 0.1387, 0.1356, 0.005612, 0.1356, 0.005612, 0.002512, 0.1387, 0.002512, 0.1387, 0.1356, 0.005612, 0.1356, 0.005612, 0.002512, 0.1387, 0.002512, 0.1387, 0.1356, 0.005612, 0.1356, 0.005612, 0.002512, 0.1387, 0.002512, 0.1387, 0.1356, 0.005612, 0.1356, 0.005612, 0.002512, 0.1387, 0.002512, 0.1387, 0.1356, 0.005612, 0.1356, 0.005612, 0.002512, 0.1387, 0.002512, 0.1387, 0.1356, 0.005612, 0.1356, 0.005612, 0.002512, 0.1387, 0.002512, 0.1387, 0.1356, 0.005612, 0.1356, 0.005612, 0.002512, 0.1387, 0.002512, 0.1387, 0.1356, 0.005612, 0.1356, 0.005612, 0.002512, 0.1387, 0.002512, 0.1387, 0.1356, 0.005612, 0.1356, 0.005612, 0.002512, 0.1387, 0.002512, 0.1387, 0.1356, 0.005612, 0.1356, 0.005612, 0.002512, 0.1387, 0.002512, 0.1387, 0.1356, 0.005612, 0.1356, 0.005612, 0.002512, 0.1387, 0.002512, 0.1387, 0.1356, 0.005612, 0.1356, 0.005612, 0.002512, 0.1387, 0.002512, 0.1387, 0.1356, 0.005612, 0.1356, 0.005612, 0.002512, 0.1387, 0.002512, 0.1387, 0.1356, 0.005612, 0.1356, 0.005612, 0.002512, 0.1387, 0.002512, 0.1387, 0.1356, 0.005612, 0.1356, 0.005612, 0.002512, 0.1387, 0.002512, 0.1387, 0.1356, 0.005612, 0.1356, 0.005612, 0.002512, 0.1387, 0.002512, 0.1387, 0.1356, 0.005612, 0.1356, 0.005612, 0.002512, 0.1387, 0.002512, 0.1387, 0.1356, 0.005612, 0.1356, 0.005612, 0.002512, 0.1387, 0.002512, 0.1387, 0.1356, 0.005612, 0.1356, 0.005612, 0.002512, 0.1387, 0.002512, 0.1387, 0.1356, 0.005612, 0.1356, 0.005612, 0.002512, 0.1387, 0.002512, 0.1387, 0.1356, 0.005612, 0.1356, 0.005612, 0.002512, 0.1387, 0.002512, 0.1387, 0.1356, 0.005612, 0.1356, 0.005612, 0.002512, 0.1387, 0.002512, 0.1387, 0.1356, 0.005612, 0.1356, 0.005612, 0.002512, 0.1387, 0.002512, 0.1387, 0.1356, 0.005612, 0.1356, 0.005612, 0.002512, 0.1387, 0.002512, 0.1387, 0.1356, 0.005612, 0.1356, 0.005612, 0.002512, 0.1387, 0.002512, 0.1387, 0.1356, 0.005612, 0.1356, 0.005612, 0.002512, 0.1387, 0.002512, 0.1387, 0.1356, 0.005612, 0.1356, 0.005612, 0.002512, 0.1387, 0.002512, 0.1387, 0.1356, 0.005612, 0.1356, 0.005612, 0.002512, 0.1387, 0.002512, 0.1387, 0.1356, 0.005612, 0.1356, 0.005612, 0.002512, 0.1387, 0.002512, 0.1387, 0.1356, 0.005612, 0.1356, 0.005612, 0.002512, 0.1387, 0.002512, 0.1387, 0.1356, 0.005612, 0.1356, 0.005612, 0.002512, 0.1387, 0.002512, 0.1387, 0.1356, 0.005612, 0.1356, 0.005612, 0.002512, 0.1387, 0.002512, 0.1387, 0.1356, 0.005612, 0.1356, 0.005612, 0.002512, 0.1387, 0.002512, 0.1387, 0.1356, 0.005612, 0.1356, 0.005612, 0.002512, 0.1387, 0.002512, 0.1387, 0.1356, 0.005612, 0.1356, 0.005612, 0.002512, 0.1387, 0.002512, 0.1387, 0.1356, 0.005612, 0.1356, 0.005612, 0.002512, 0.1387, 0.002512, 0.1387, 0.1356, 0.005612, 0.1356, 0.005612, 0.002512, 0.1387, 0.002512, 0.1387, 0.1356, 0.005612, 0.1356, 0.005612, 0.002512, 0.1387, 0.002512, 0.1387, 0.1356, 0.005612, 0.1356, 0.005612, 0.002512, 0.1387, 0.002512, 0.1387, 0.1356, 0.005612, 0.1356, 0.005612, 0.002512, 0.1387, 0.002512, 0.1387, 0.1356, 0.005612, 0.1356, 0.005612, 0.002512, 0.1387, 0.002512, 0.1387, 0.1356, 0.005612, 0.1356, 0.005612, 0.002512, 0.1387, 0.002512, 0.1387, 0.1356, 0.005612, 0.1356, 0.005612, 0.002512, 0.1387, 0.002512, 0.1387, 0.1356, 0.005612, 0.1356, 0.005612, 0.002512, 0.1387, 0.002512, 0.1387, 0.1356, 0.005612, 0.1356, 0.005612, 0.002512, 0.1387, 0.002512, 0.1387, 0.1356, 0.005612, 0.1356, 0.005612, 0.002512, 0.1387, 0.002512, 0.1387, 0.1356, 0.005612, 0.1356, 0.005612, 0.002512, 0.1387, 0.002512, 0.1387, 0.1356, 0.005612, 0.1356, 0.005612, 0.002512, 0.1387, 0.002512, 0.1387, 0.1356, 0.005612, 0.1356, 0.005612, 0.002512, 0.1387, 0.002512, 0.1387, 0.1356, 0.005612, 0.1356, 0.005612, 0.002512, 0.1387, 0.002512, 0.1387, 0.1356, 0.005612, 0.1356, 0.005612, 0.002512, 0.1387, 0.002512, 0.1387, 0.1356, 0.005612, 0.1356, 0.005612, 0.002512, 0.1387, 0.002512, 0.1387, 0.1356, 0.005612, 0.1356, 0.005612, 0.002512, 0.1387, 0.002512, 0.1387, 0.1356, 0.005612, 0.1356, 0.005612, 0.002512, 0.1387, 0.002512, 0.1387, 0.1356, 0.005612, 0.1356, 0.005612, 0.002512, 0.1387, 0.002512, 0.1387, 0.1356, 0.005612, 0.1356, 0.005612, 0.002512, 0.1387, 0.002512, 0.1387, 0.1356, 0.005612, 0.1356, 0.005612, 0.002512, 0.1387, 0.002512, 0.1387, 0.1356, 0.005612, 0.1356, 0.005612, 0.002512, 0.1387, 0.002512, 0.1387, 0.1356, 0.005612, 0.1356, 0.005612, 0.002512, 0.1387, 0.002512, 0.1387, 0.1356, 0.005612, 0.1356, 0.005612, 0.002512, 0.1387, 0.002512, 0.1387, 0.1356, 0.005612, 0.1356, 0.005612, 0.002512, 0.1387, 0.002512, 0.1387, 0.1356, 0.005612, 0.1356, 0.005612, 0.002512, 0.1387, 0.002512, 0.1387, 0.1356, 0.005612, 0.1356, 0.005612, 0.002512, 0.1387, 0.002512, 0.1387, 0.1356, 0.005612, 0.1356, 0.005612, 0.002512, 0.1387, 0.002512, 0.1387, 0.1356, 0.005612, 0.1356, 0.005612, 0.002512, 0.1387, 0.002512, 0.1387, 0.1356, 0.005612, 0.1356, 0.005612, 0.002512, 0.1387, 0.002512, 0.1387, 0.1356, 0.005612, 0.1356, 0.005612, 0.002512, 0.1387, 0.002512, 0.1387, 0.1356, 0.005612, 0.1356, 0.005612, 0.002512, 0.1387, 0.002512, 0.1387, 0.1356, 0.005612, 0.1356, 0.005612, 0.002512, 0.1387, 0.002512, 0.1387, 0.1356, 0.005612, 0.1356, 0.005612, 0.002512, 0.1387, 0.002512, 0.1387, 0.1356, 0.005612, 0.1356, 0.005612, 0.002512, 0.1387, 0.002512, 0.1387, 0.1356, 0.005612, 0.1356, 0.005612, 0.002512, 0.1387, 0.002512, 0.1387, 0.1356, 0.005612, 0.1356, 0.005612, 0.002512, 0.1387, 0.002512, 0.1387, 0.1356, 0.005612, 0.1356, 0.005612, 0.002512, 0.1387, 0.002512, 0.1387, 0.1356, 0.005612, 0.1356, 0.005612, 0.002512, 0.1387, 0.002512, 0.1387, 0.1356, 0.005612, 0.1356, 0.005612, 0.002512, 0.1387, 0.002512, 0.1387, 0.1356, 0.005612, 0.1356, 0.005612, 0.002512, 0.1387, 0.002512, 0.1387, 0.1356, 0.005612, 0.1356, 0.005612, 0.002512, 0.1387, 0.002512, 0.1387, 0.1356, 0.005612, 0.1356, 0.005612, 0.002512, 0.1387, 0.002512, 0.1387, 0.1356, 0.005612, 0.1356, 0.005612, 0.002512, 0.1387, 0.002512, 0.1387, 0.1356, 0.005612, 0.1356, 0.005612, 0.002512, 0.1387, 0.002512, 0.1387, 0.1356, 0.005612, 0.1356, 0.005612, 0.002512, 0.1387, 0.002512, 0.1387, 0.1356, 0.005612, 0.1356, 0.005612, 0.002512, 0.1387, 0.002512, 0.1387, 0.1356, 0.005612, 0.1356, 0.005612, 0.002512, 0.1387, 0.002512, 0.1387, 0.1356, 0.005612, 0.1356, 0.005612, 0.002512, 0.1387, 0.002512, 0.1387, 0.1356, 0.005612, 0.1356, 0.005612, 0.002512, 0.1387, 0.002512, 0.1387, 0.1356, 0.005612, 0.1356, 0.005612, 0.002512, 0.1387, 0.002512, 0.1387, 0.1356, 0.005612, 0.1356, 0.005612, 0.002512, 0.1387, 0.002512, 0.1387, 0.1356, 0.005612, 0.1356, 0.005612, 0.002512, 0.1387, 0.002512, 0.1387, 0.1356, 0.005612, 0.1356, 0.005612, 0.002512, 0.1387, 0.002512, 0.1387, 0.1356, 0.005612, 0.1356, 0.005612, 0.002512, 0.1387, 0.002512, 0.1387, 0.1356, 0.005612, 0.1356, 0.005612, 0.002512, 0.1387, 0.002512, 0.1387, 0.1356, 0.005612, 0.1356, 0.005612, 0.002512, 0.1387, 0.002512, 0.1387, 0.1356, 0.005612, 0.1356, 0.005612, 0.002512, 0.1387, 0.002512, 0.1387, 0.1356, 0.005612, 0.1356, 0.005612, 0.002512, 0.1387, 0.002512, 0.1387, 0.1356, 0.005612, 0.1356, 0.005612, 0.002512, 0.1387, 0.002512, 0.1387, 0.1356, 0.005612, 0.1356, 0.005612, 0.002512, 0.1387, 0.002512, 0.1387, 0.1356, 0.005612, 0.1356, 0.005612, 0.002512, 0.1387, 0.002512, 0.1387, 0.1356, 0.005612, 0.1356, 0.005612, 0.002512, 0.1387, 0.002512, 0.1387, 0.1356, 0.005612, 0.1356, 0.005612, 0.002512, 0.1387, 0.002512, 0.1387, 0.1356, 0.005612, 0.1356, 0.005612, 0.002512, 0.1387, 0.002512, 0.1387, 0.1356, 0.005612, 0.1356, 0.005612, 0.002512, 0.1387, 0.002512, 0.1387, 0.1356, 0.005612, 0.1356, 0.005612, 0.002512, 0.1387, 0.002512, 0.1387, 0.1356, 0.005612, 0.1356, 0.005612, 0.002512, 0.1387, 0.002512, 0.1387, 0.1356, 0.005612, 0.1356, 0.005612, 0.002512, 0.1387, 0.002512, 0.1387, 0.1356, 0.005612, 0.1356, 0.005612, 0.002512, 0.1387, 0.002512, 0.1387, 0.1356, 0.005612, 0.1356, 0.005612, 0.002512, 0.1387, 0.002512, 0.1387, 0.1356, 0.005612, 0.1356, 0.005612, 0.002512, 0.1387, 0.002512, 0.1387, 0.1356, 0.005612, 0.1356, 0.005612, 0.002512, 0.1387, 0.002512, 0.1387, 0.1356, 0.005612, 0.1356, 0.005612, 0.002512, 0.1387, 0.002512, 0.1387, 0.1356, 0.005612, 0.1356, 0.005612, 0.002512, 0.1387, 0.002512, 0.1387, 0.1356, 0.005612, 0.1356, 0.005612, 0.002512, 0.1387, 0.002512, 0.1387, 0.1356, 0.005612, 0.1356, 0.005612, 0.002512, 0.1387, 0.002512, 0.1387, 0.1356, 0.005612, 0.1356, 0.005612, 0.002512, 0.1387, 0.002512, 0.1387, 0.1356, 0.005612, 0.1356, 0.005612, 0.002512, 0.1387, 0.002512, 0.1387, 0.1356, 0.005612, 0.1356, 0.005612, 0.002512, 0.1387, 0.002512, 0.1387, 0.1356, 0.005612, 0.1356, 0.005612, 0.002512, 0.1387, 0.002512, 0.1387, 0.1356, 0.005612, 0.1356, 0.005612, 0.002512, 0.1387, 0.002512, 0.1387, 0.1356, 0.005612, 0.1356, 0.005612, 0.002512, 0.1387, 0.002512, 0.1387, 0.1356, 0.005612, 0.1356, 0.005612, 0.002512, 0.1387, 0.002512, 0.1387, 0.1356, 0.005612, 0.1356, 0.005612, 0.002512, 0.1387, 0.002512, 0.1387, 0.1356, 0.005612, 0.1356, 0.005612, 0.002512, 0.1387, 0.002512, 0.1387, 0.1356, 0.005612, 0.1356, 0.005612, 0.002512, 0.1387, 0.002512, 0.1387, 0.1356, 0.005612, 0.1356, 0.005612, 0.002512, 0.1387, 0.002512, 0.1387, 0.1356, 0.005612, 0.1356, 0.005612, 0.002512, 0.1387, 0.002512, 0.1387, 0.1356, 0.005612, 0.1356, 0.005612, 0.002512, 0.1387, 0.002512, 0.1387, 0.1356, 0.005612, 0.1356, 0.005612, 0.002512, 0.1387, 0.002512, 0.1387, 0.1356, 0.005612, 0.1356, 0.005612, 0.002512, 0.1387, 0.002512, 0.1387, 0.1356, 0.005612, 0.1356, 0.005612, 0.002512, 0.1387, 0.002512, 0.1387, 0.1356, 0.005612, 0.1356, 0.005612, 0.002512, 0.1387, 0.002512, 0.1387, 0.1356, 0.005612, 0.1356, 0.005612, 0.002512, 0.1387, 0.002512, 0.1387, 0.1356, 0.005612, 0.1356, 0.005612, 0.002512, 0.1387, 0.002512, 0.1387, 0.1356, 0.005612, 0.1356, 0.005612, 0.002512, 0.1387, 0.002512, 0.1387, 0.1356, 0.005612, 0.1356, 0.005612, 0.002512, 0.1387, 0.002512, 0.1387, 0.1356, 0.005612, 0.1356, 0.005612, 0.002512, 0.1387, 0.002512, 0.1387, 0.1356, 0.005612, 0.1356, 0.005612, 0.002512, 0.1387, 0.002512, 0.1387, 0.1356, 0.005612, 0.1356, 0.005612, 0.002512, 0.1387, 0.002512, 0.1387, 0.1356, 0.005612, 0.1356, 0.005612, 0.002512, 0.1387, 0.002512, 0.1387, 0.1356, 0.005612, 0.1356, 0.005612, 0.002512, 0.1387, 0.002512, 0.1387, 0.1356, 0.005612, 0.1356, 0.005612, 0.002512, 0.1387, 0.002512, 0.1387, 0.1356, 0.005612, 0.1356, 0.005612, 0.002512, 0.1387, 0.002512, 0.1387, 0.1356, 0.005612, 0.1356, 0.005612, 0.002512, 0.1387, 0.002512, 0.1387, 0.1356, 0.005612, 0.1356, 0.005612, 0.002512, 0.1387, 0.002512, 0.1387, 0.1356, 0.005612, 0.1356, 0.005612, 0.002512, 0.1387, 0.002512, 0.1387, 0.1356, 0.005612, 0.1356, 0.005612, 0.002512, 0.1387, 0.002512, 0.1387, 0.1356, 0.005612, 0.1356, 0.005612, 0.002512, 0.1387, 0.002512, 0.1387, 0.1356, 0.005612, 0.1356, 0.005612, 0.002512, 0.1387, 0.002512, 0.1387, 0.1356, 0.005612, 0.1356, 0.005612, 0.002512, 0.1387, 0.002512, 0.1387, 0.1356, 0.005612, 0.1356, 0.005612, 0.002512, 0.1387, 0.002512, 0.1387, 0.1356, 0.005612, 0.1356, 0.005612, 0.002512, 0.1387, 0.002512, 0.1387, 0.1356, 0.005612, 0.1356, 0.005612, 0.002512, 0.1387, 0.002512, 0.1387, 0.1356, 0.005612, 0.1356, 0.005612, 0.002512, 0.1387, 0.002512, 0.1387, 0.1356, 0.005612, 0.1356, 0.005612, 0.002512, 0.1387, 0.002512, 0.1387, 0.1356, 0.005612, 0.1356, 0.005612, 0.002512, 0.1387, 0.002512, 0.1387, 0.1356, 0.005612, 0.1356, 0.005612, 0.002512, 0.1387, 0.002512, 0.1387, 0.1356, 0.005612, 0.1356, 0.005612, 0.002512, 0.1387, 0.002512, 0.1387, 0.1356, 0.005612, 0.1356, 0.005612, 0.002512, 0.1387, 0.002512, 0.1387, 0.1356, 0.005612, 0.1356, 0.005612, 0.002512, 0.1387, 0.002512, 0.1387, 0.1356, 0.005612, 0.1356, 0.005612, 0.002512, 0.1387, 0.002512, 0.1387, 0.1356, 0.005612, 0.1356, 0.005612, 0.002512, 0.1387, 0.002512, 0.1387, 0.1356, 0.005612, 0.1356, 0.005612, 0.002512, 0.1387, 0.002512, 0.1387, 0.1356, 0.005612, 0.1356, 0.005612, 0.002512, 0.1387, 0.002512, 0.1387, 0.1356, 0.005612, 0.1356, 0.005612, 0.002512, 0.1387, 0.002512, 0.1387, 0.1356, 0.005612, 0.1356, 0.005612, 0.002512, 0.1387, 0.002512, 0.1387, 0.1356, 0.005612, 0.1356, 0.005612, 0.002512, 0.1387, 0.002512, 0.1387, 0.1356, 0.005612, 0.1356, 0.005612, 0.002512, 0.1387, 0.002512, 0.1387, 0.1356, 0.005612, 0.1356, 0.005612, 0.002512, 0.1387, 0.002512, 0.1387, 0.1356, 0.005612, 0.1356, 0.005612, 0.002512, 0.1387, 0.002512, 0.1387, 0.1356, 0.005612, 0.1356, 0.005612, 0.002512, 0.1387, 0.002512, 0.1387, 0.1356, 0.005612, 0.1356, 0.005612, 0.002512, 0.1387, 0.002512, 0.1387, 0.1356, 0.005612, 0.1356, 0.005612, 0.002512, 0.1387, 0.002512, 0.1387, 0.1356, 0.005612, 0.1356, 0.005612, 0.002512, 0.1387, 0.002512, 0.1387, 0.1356, 0.005612, 0.1356, 0.005612, 0.002512, 0.1387, 0.002512, 0.1387, 0.1356, 0.005612, 0.1356, 0.005612, 0.002512, 0.1387, 0.002512, 0.1387, 0.1356, 0.005612, 0.1356, 0.005612, 0.002512, 0.1387, 0.002512, 0.1387, 0.1356, 0.005612, 0.1356, 0.005612, 0.002512, 0.1387, 0.002512, 0.1387, 0.1356, 0.005612, 0.1356, 0.005612, 0.002512, 0.1387, 0.002512, 0.1387, 0.1356, 0.005612, 0.1356, 0.005612, 0.002512, 0.1387, 0.002512, 0.1387, 0.1356, 0.005612, 0.1356, 0.005612, 0.002512, 0.1387, 0.002512, 0.1387, 0.1356, 0.005612, 0.1356, 0.005612, 0.002512, 0.1387, 0.002512, 0.1387, 0.1356, 0.005612, 0.1356, 0.005612, 0.002512, 0.1387, 0.002512, 0.1387, 0.1356, 0.005612, 0.1356, 0.005612, 0.002512, 0.1387, 0.002512, 0.1387, 0.1356, 0.005612, 0.1356, 0.005612, 0.002512, 0.1387, 0.002512, 0.1387, 0.1356, 0.005612, 0.1356, 0.005612, 0.002512, 0.1387, 0.002512, 0.1387, 0.1356, 0.005612, 0.1356, 0.005612, 0.002512, 0.1387, 0.002512, 0.1387, 0.1356, 0.005612, 0.1356, 0.005612, 0.002512, 0.1387, 0.002512, 0.1387, 0.1356, 0.005612, 0.1356, 0.005612, 0.002512, 0.1387, 0.002512, 0.1387, 0.1356, 0.005612, 0.1356, 0.005612, 0.002512, 0.1387, 0.002512, 0.1387, 0.1356, 0.005612, 0.1356, 0.005612, 0.002512, 0.1387, 0.002512, 0.1387, 0.1356, 0.005612, 0.1356, 0.005612, 0.002512, 0.1387, 0.002512, 0.1387, 0.1356, 0.005612, 0.1356, 0.005612, 0.002512, 0.1387, 0.002512, 0.1387, 0.1356, 0.005612, 0.1356, 0.005612, 0.002512, 0.1387, 0.002512, 0.1387, 0.1356, 0.005612, 0.1356, 0.005612, 0.002512, 0.1387, 0.002512, 0.1387, 0.1356, 0.005612, 0.1356, 0.005612, 0.002512, 0.1387, 0.002512, 0.1387, 0.1356, 0.005612, 0.1356, 0.005612, 0.002512, 0.1387, 0.002512, 0.1387, 0.1356, 0.005612, 0.1356, 0.005612, 0.002512, 0.1387, 0.002512, 0.1387, 0.1356, 0.005612, 0.1356, 0.005612, 0.002512, 0.1387, 0.002512, 0.1387, 0.1356, 0.005612, 0.1356, 0.005612, 0.002512, 0.1387, 0.002512, 0.1387, 0.1356, 0.005612, 0.1356, 0.005612, 0.002512, 0.1387, 0.002512, 0.1387, 0.1356, 0.005612, 0.1356, 0.005612, 0.002512, 0.1387, 0.002512, 0.1387, 0.1356, 0.005612, 0.1356, 0.005612, 0.002512, 0.1387, 0.002512, 0.1387, 0.1356, 0.005612, 0.1356, 0.005612, 0.002512, 0.1387, 0.002512, 0.1387, 0.1356, 0.005612, 0.1356, 0.005612, 0.002512, 0.1387, 0.002512, 0.1387, 0.1356, 0.005612, 0.1356, 0.005612, 0.002512, 0.1387, 0.002512, 0.1387, 0.1356, 0.005612, 0.1356, 0.005612, 0.002512, 0.1387, 0.002512, 0.1387, 0.1356, 0.005612, 0.1356, 0.005612, 0.002512, 0.1387, 0.002512, 0.1387, 0.1356, 0.005612, 0.1356, 0.005612, 0.002512, 0.1387, 0.002512, 0.1387, 0.1356, 0.005612, 0.1356, 0.005612, 0.002512, 0.1387, 0.002512, 0.1387, 0.1356, 0.005612, 0.1356, 0.005612, 0.002512, 0.1387, 0.002512, 0.1387, 0.1356, 0.005612, 0.1356, 0.005612, 0.002512, 0.1387, 0.002512, 0.1387, 0.1356, 0.005612, 0.1356, 0.005612, 0.002512, 0.1387, 0.002512, 0.1387, 0.1356, 0.005612, 0.1356, 0.005612, 0.002512, 0.1387, 0.002512, 0.1387, 0.1356, 0.005612, 0.1356, 0.005612, 0.002512, 0.1387, 0.002512, 0.1387, 0.1356, 0.005612, 0.1356, 0.005612, 0.002512, 0.1387, 0.002512, 0.1387, 0.1356, 0.005612, 0.1356, 0.005612, 0.002512, 0.1387, 0.002512, 0.1387, 0.1356, 0.005612, 0.1356, 0.005612, 0.002512, 0.1387, 0.002512, 0.1387, 0.1356, 0.005612, 0.1356, 0.005612, 0.002512, 0.1387, 0.002512, 0.1387, 0.1356, 0.005612, 0.1356, 0.005612, 0.002512, 0.1387, 0.002512, 0.1387, 0.1356, 0.005612, 0.1356, 0.005612, 0.002512, 0.1387, 0.002512, 0.1387, 0.1356, 0.005612, 0.1356, 0.005612, 0.002512, 0.1387, 0.002512, 0.1387, 0.1356, 0.005612, 0.1356, 0.005612, 0.002512, 0.1387, 0.002512, 0.1387, 0.1356, 0.005612, 0.1356, 0.005612, 0.002512, 0.1387, 0.002512, 0.1387, 0.1356, 0.005612, 0.1356, 0.005612, 0.002512, 0.1387, 0.002512, 0.1387, 0.1356, 0.005612, 0.1356, 0.005612, 0.002512, 0.1387, 0.002512, 0.1387, 0.1356, 0.005612, 0.1356, 0.005612, 0.002512, 0.1387, 0.002512, 0.1387, 0.1356, 0.005612, 0.1356, 0.005612, 0.002512, 0.1387, 0.002512, 0.1387, 0.1356, 0.005612, 0.1356, 0.005612, 0.002512, 0.1387, 0.002512, 0.1387, 0.1356, 0.005612, 0.1356, 0.005612, 0.002512, 0.1387, 0.002512, 0.1387, 0.1356, 0.005612, 0.1356, 0.005612, 0.002512, 0.1387, 0.002512, 0.1387, 0.1356, 0.005612, 0.1356, 0.005612, 0.002512, 0.1387, 0.002512, 0.1387, 0.1356, 0.005612, 0.1356, 0.005612, 0.002512, 0.1387, 0.002512, 0.1387, 0.1356, 0.005612, 0.1356, 0.005612, 0.002512, 0.1387, 0.002512, 0.1387, 0.1356, 0.005612, 0.1356, 0.005612, 0.002512, 0.1387, 0.002512, 0.1387, 0.1356, 0.005612, 0.1356, 0.005612, 0.002512, 0.1387, 0.002512, 0.1387, 0.1356, 0.005612, 0.1356, 0.005612, 0.002512, 0.1387, 0.002512, 0.1387, 0.1356, 0.005612, 0.1356, 0.005612, 0.002512, 0.1387, 0.002512, 0.1387, 0.1356, 0.005612, 0.1356, 0.005612, 0.002512, 0.1387, 0.002512, 0.1387, 0.1356, 0.005612, 0.1356, 0.005612, 0.002512, 0.1387, 0.002512, 0.1387, 0.1356, 0.005612, 0.1356, 0.005612, 0.002512, 0.1387, 0.002512, 0.1387, 0.1356, 0.005612, 0.1356, 0.005612, 0.002512, 0.1387, 0.002512, 0.1387, 0.1356, 0.005612, 0.1356, 0.005612, 0.002512, 0.1387, 0.002512, 0.1387, 0.1356, 0.005612, 0.1356, 0.005612, 0.002512, 0.1387, 0.002512, 0.1387, 0.1356, 0.005612, 0.1356, 0.005612, 0.002512, 0.1387, 0.002512, 0.1387, 0.1356, 0.005612, 0.1356, 0.005612, 0.002512, 0.1387, 0.002512, 0.1387, 0.1356, 0.005612, 0.1356, 0.005612, 0.002512, 0.1387, 0.002512, 0.1387, 0.1356, 0.005612, 0.1356, 0.005612, 0.002512, 0.1387, 0.002512, 0.1387, 0.1356, 0.005612, 0.1356, 0.005612, 0.002512, 0.1387, 0.002512, 0.1387, 0.1356, 0.005612, 0.1356, 0.005612, 0.002512, 0.1387, 0.002512, 0.1387, 0.1356, 0.005612, 0.1356, 0.005612, 0.002512, 0.1387, 0.002512, 0.1387, 0.1356, 0.005612, 0.1356, 0.005612, 0.002512, 0.1387, 0.002512, 0.1387, 0.1356, 0.005612, 0.1356, 0.005612, 0.002512, 0.1387, 0.002512, 0.1387, 0.1356, 0.005612, 0.1356, 0.005612, 0.002512, 0.1387, 0.002512, 0.1387, 0.1356, 0.005612, 0.1356, 0.005612, 0.002512, 0.1387, 0.002512, 0.1387, 0.1356, 0.005612, 0.1356, 0.005612, 0.002512, 0.1387, 0.002512, 0.1387, 0.1356, 0.005612, 0.1356, 0.005612, 0.002512, 0.1387, 0.002512, 0.1387, 0.1356, 0.005612, 0.1356, 0.005612, 0.002512, 0.1387, 0.002512, 0.1387, 0.1356, 0.005612, 0.1356, 0.005612, 0.002512, 0.1387, 0.002512, 0.1387, 0.1356, 0.005612, 0.1356, 0.005612, 0.002512, 0.1387, 0.002512, 0.1387, 0.1356, 0.005612, 0.1356, 0.005612, 0.002512, 0.1387, 0.002512, 0.1387, 0.1356, 0.005612, 0.1356, 0.005612, 0.002512, 0.1387, 0.002512, 0.1387, 0.1356, 0.005612, 0.1356, 0.005612, 0.002512, 0.1387, 0.002512, 0.1387, 0.1356, 0.005612, 0.1356, 0.005612, 0.002512, 0.1387, 0.002512, 0.1387, 0.1356, 0.005612, 0.1356, 0.005612, 0.002512, 0.1387, 0.002512, 0.1387, 0.1356, 0.005612, 0.1356, 0.005612, 0.002512, 0.1387, 0.002512, 0.1387, 0.1356, 0.005612, 0.1356, 0.005612, 0.002512, 0.1387, 0.002512, 0.1387, 0.1356, 0.005612, 0.1356, 0.005612, 0.002512, 0.1387, 0.002512, 0.1387, 0.1356, 0.005612, 0.1356, 0.005612, 0.002512, 0.1387, 0.002512, 0.1387, 0.1356, 0.005612, 0.1356, 0.005612, 0.002512, 0.1387, 0.002512, 0.1387, 0.1356, 0.005612, 0.1356, 0.005612, 0.002512, 0.1387, 0.002512, 0.1387, 0.1356, 0.005612, 0.1356, 0.005612, 0.002512, 0.1387, 0.002512, 0.1387, 0.1356, 0.005612, 0.1356, 0.005612, 0.002512, 0.1387, 0.002512, 0.1387, 0.1356, 0.005612, 0.1356, 0.005612, 0.002512, 0.1387, 0.002512, 0.1387, 0.1356, 0.005612, 0.1356, 0.005612, 0.002512, 0.1387, 0.002512, 0.1387, 0.1356, 0.005612, 0.1356, 0.005612, 0.002512, 0.1387, 0.002512, 0.1387, 0.1356, 0.005612, 0.1356, 0.005612, 0.002512, 0.1387, 0.002512, 0.1387, 0.1356, 0.005612, 0.1356, 0.005612, 0.002512, 0.1387, 0.002512, 0.1387, 0.1356, 0.005612, 0.1356, 0.005612, 0.002512, 0.1387, 0.002512, 0.1387, 0.1356, 0.005612, 0.1356, 0.005612, 0.002512, 0.1387, 0.002512, 0.1387, 0.1356, 0.005612, 0.1356, 0.005612, 0.002512, 0.1387, 0.002512, 0.1387, 0.1356, 0.005612, 0.1356, 0.005612, 0.002512, 0.1387, 0.002512, 0.1387, 0.1356, 0.005612, 0.1356, 0.005612, 0.002512, 0.1387, 0.002512, 0.1387, 0.1356, 0.005612, 0.1356, 0.005612, 0.002512, 0.1387, 0.002512, 0.1387, 0.1356, 0.005612, 0.1356, 0.005612, 0.002512, 0.1387, 0.002512, 0.1387, 0.1356, 0.005612, 0.1356, 0.005612, 0.002512, 0.1387, 0.002512, 0.1387, 0.1356, 0.005612, 0.1356, 0.005612, 0.002512, 0.1387, 0.002512, 0.1387, 0.1356, 0.005612, 0.1356, 0.005612, 0.002512, 0.1387, 0.002512, 0.1387, 0.1356, 0.005612, 0.1356, 0.005612, 0.002512, 0.1387, 0.002512, 0.1387, 0.1356, 0.005612, 0.1356, 0.005612, 0.002512, 0.1387, 0.002512, 0.1387, 0.1356, 0.005612, 0.1356, 0.005612, 0.002512, 0.1387, 0.002512, 0.1387, 0.1356, 0.005612, 0.1356, 0.005612, 0.002512, 0.1387, 0.002512, 0.1387, 0.1356, 0.005612, 0.1356, 0.005612, 0.002512, 0.1387, 0.002512, 0.1387, 0.1356, 0.005612, 0.1356, 0.005612, 0.002512, 0.1387, 0.002512, 0.1387, 0.1356, 0.005612, 0.1356, 0.005612, 0.002512, 0.1387, 0.002512, 0.1387, 0.1356, 0.005612, 0.1356, 0.005612, 0.002512, 0.1387, 0.002512, 0.1387, 0.1356, 0.005612, 0.1356, 0.005612, 0.002512, 0.1387, 0.002512, 0.1387, 0.1356, 0.005612, 0.1356, 0.005612, 0.002512, 0.1387, 0.002512, 0.1387, 0.1356, 0.005612, 0.1356, 0.005612, 0.002512, 0.1387, 0.002512, 0.1387, 0.1356, 0.005612, 0.1356, 0.005612, 0.002512, 0.1387, 0.002512, 0.1387, 0.1356, 0.005612, 0.1356, 0.005612, 0.002512, 0.1387, 0.002512, 0.1387, 0.1356, 0.005612, 0.1356, 0.005612, 0.002512, 0.1387, 0.002512, 0.1387, 0.1356, 0.005612, 0.1356, 0.005612, 0.002512, 0.1387, 0.002512, 0.1387, 0.1356, 0.005612, 0.1356])
me_cylinder_005.use_remesh_preserve_volume = False
me_cylinder_005.use_remesh_preserve_attributes = False
me_cylinder_005.use_mirror_vertex_groups = False
me_cylinder_005.update()

# ---- objects
ob_cylinder_005 = bpy.data.objects.new('Cylinder.005', me_cylinder_005)
ob_lamp = bpy.data.objects.new('Lamp', light_lamp)
ob_camera = bpy.data.objects.new('Camera', cam_camera)

# ---- transforms, parenting, visibility, modifiers, constraints
ob_cylinder_005.location = (0.1282, 0.0, 0.0)
ob_cylinder_005.scale = (1.0, 1.0, 2.792)
ob_cylinder_005.lineart.crease_threshold = 0.0
_m = ob_cylinder_005.modifiers.new('Bevel', 'BEVEL')
_m.segments = 2
_m.limit_method = 'NONE'
_m.spread = 0.0
ob_lamp.location = (4.076, 1.005, 5.904)
ob_lamp.rotation_euler = (0.6503, 0.05522, 1.866)
ob_lamp.lock_rotations_4d = False
ob_lamp.empty_display_type = 'ARROWS'
ob_lamp.color = (0.0, 0.0, 0.0, 0.0)
ob_lamp.lineart.crease_threshold = 0.0
ob_camera.location = (7.481, -6.508, 5.344)
ob_camera.rotation_euler = (1.109, 0.01082, 0.8149)
ob_camera.lock_rotations_4d = False
ob_camera.empty_display_type = 'ARROWS'
ob_camera.color = (0.0, 0.0, 0.0, 0.0)
ob_camera.display_type = 'WIRE'
ob_camera.lineart.crease_threshold = 0.0

# ---- collection membership
col_collection_1.objects.link(ob_cylinder_005)
col_collection_1.objects.link(ob_lamp)
col_collection_1.objects.link(ob_camera)

# ---- scene / render settings (as saved in the file)
scene.camera = ob_camera
scene.frame_start = 1; scene.frame_end = 250; scene.frame_set(1)
scene.render.engine = 'BLENDER_EEVEE_NEXT'
scene.render.resolution_percentage = 50
scene.render.dither_intensity = 0.0
scene.cycles.use_denoising = False
scene.cycles.samples = 10
scene.cycles.sampling_pattern = 'TABULATED_SOBOL'
scene.cycles.light_sampling_threshold = 0.0
scene.cycles.use_adaptive_sampling = False
scene.cycles.use_light_tree = False
scene.cycles.blur_glossy = 0.0
scene.cycles.pixel_filter_type = 'GAUSSIAN'
scene.cycles.sample_clamp_indirect = 0.0
scene.view_settings.view_transform = 'Standard'
bpy.context.view_layer.update()
